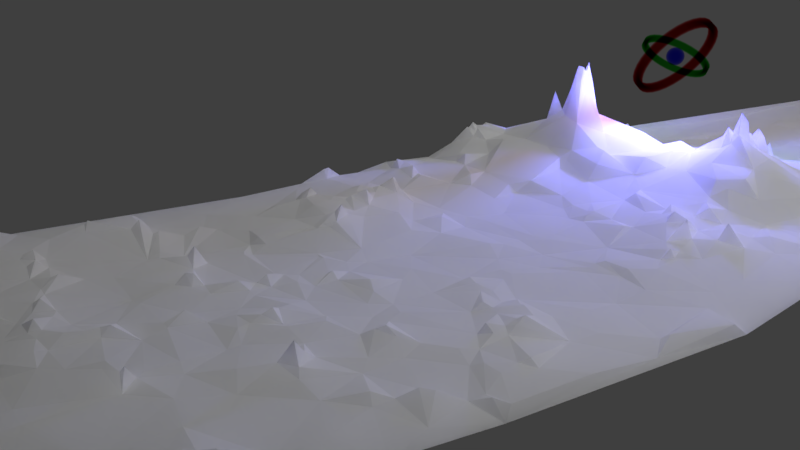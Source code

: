 # Source: dotss.blend  (saved by Blender 2.79.0; exported with 4.5.12 LTS)
import bpy
from mathutils import Matrix  # noqa: F401  (used for matrix-valued properties, if any)

bpy.ops.wm.read_factory_settings(use_empty=True)
scene = bpy.context.scene
scene.name = 'Scene'

# ---- collections
col_collection_1 = bpy.data.collections.new('Collection 1'); scene.collection.children.link(col_collection_1)

# ---- materials (node trees are filled in below, after node groups)
mat_material_003 = bpy.data.materials.new('Material.003')
mat_material_003.alpha_threshold = 0.0
mat_material_003.roughness = 0.5
mat_material_002 = bpy.data.materials.new('Material.002')
mat_material_002.alpha_threshold = 0.0
mat_material_002.roughness = 0.5
mat_material_001 = bpy.data.materials.new('Material.001')
mat_material_001.alpha_threshold = 0.0
mat_material_001.roughness = 0.5
mat_material = bpy.data.materials.new('Material')
mat_material.alpha_threshold = 0.0
mat_material.roughness = 0.5
mat_material.line_color = (0.0, 0.0, 0.0, 1.0)

# ---- material node trees
mat_material_003.use_nodes = True; mat_material_003.node_tree.nodes.clear()
_N = mat_material_003.node_tree.nodes; _L = mat_material_003.node_tree.links
n0 = _N.new('ShaderNodeHueSaturation'); n0.name = 'Hue Saturation Value'; n0.location = (-281, 264)
n0.inputs[4].default_value = (0.8, 0.0, 0.0, 1.0)
n1 = _N.new('ShaderNodeOutputMaterial'); n1.name = 'Material Output'; n1.location = (114, 225)
n2 = _N.new('ShaderNodeVolumeAbsorption'); n2.name = 'Volume Absorption'; n2.location = (-76, 208)
n2.inputs[1].default_value = 45.0
_L.new(n0.outputs[0], n2.inputs[0])
_L.new(n2.outputs[0], n1.inputs[1])
n1.is_active_output = True
mat_material_002.use_nodes = True; mat_material_002.node_tree.nodes.clear()
_N = mat_material_002.node_tree.nodes; _L = mat_material_002.node_tree.links
n0 = _N.new('ShaderNodeHueSaturation'); n0.name = 'Hue Saturation Value'; n0.location = (-354, 300)
n0.inputs[4].default_value = (0.0, 0.8, 0.0, 1.0)
n1 = _N.new('ShaderNodeOutputMaterial'); n1.name = 'Material Output'; n1.location = (121, 254)
n2 = _N.new('ShaderNodeVolumeAbsorption'); n2.name = 'Volume Absorption'; n2.location = (-106, 263)
n2.inputs[1].default_value = 50.0
_L.new(n0.outputs[0], n2.inputs[0])
_L.new(n2.outputs[0], n1.inputs[1])
n1.is_active_output = True
mat_material_001.use_nodes = True; mat_material_001.node_tree.nodes.clear()
_N = mat_material_001.node_tree.nodes; _L = mat_material_001.node_tree.links
n0 = _N.new('ShaderNodeOutputMaterial'); n0.name = 'Material Output'; n0.location = (300, 300)
n1 = _N.new('ShaderNodeVolumeAbsorption'); n1.name = 'Volume Absorption'; n1.location = (-42, 265)
n1.inputs[0].default_value = (0.0, 0.0, 1.0, 1.0)
n1.inputs[1].default_value = 15.0
_L.new(n1.outputs[0], n0.inputs[1])
n0.is_active_output = True
mat_material.use_nodes = True; mat_material.node_tree.nodes.clear()
_N = mat_material.node_tree.nodes; _L = mat_material.node_tree.links
n0 = _N.new('ShaderNodeOutputMaterial'); n0.name = 'Material Output'; n0.location = (379, 300)
n1 = _N.new('ShaderNodeBsdfDiffuse'); n1.name = 'Diffuse BSDF'; n1.location = (-71, 303)
n1.inputs[1].default_value = 0.75
n2 = _N.new('ShaderNodeMixShader'); n2.name = 'Mix Shader'; n2.location = (159, 303)
n3 = _N.new('ShaderNodeSubsurfaceScattering'); n3.name = 'Subsurface Scattering'; n3.location = (-69, 177)
n3.falloff = 'BURLEY'
n3.inputs[1].default_value = 1.0
n3.inputs[2].default_value = (1.0, 1.0, 1.0)
_L.new(n1.outputs[0], n2.inputs[1])
_L.new(n2.outputs[0], n0.inputs[0])
_L.new(n3.outputs[0], n2.inputs[2])
n0.is_active_output = True

# ---- world
world_world = bpy.data.worlds.new('World'); scene.world = world_world
world_world.use_nodes = True; world_world.node_tree.nodes.clear()
_N = world_world.node_tree.nodes; _L = world_world.node_tree.links
n0 = _N.new('ShaderNodeOutputWorld'); n0.name = 'World Output'; n0.location = (300, 300)
n1 = _N.new('ShaderNodeBackground'); n1.name = 'Background'; n1.location = (110, 300)
n1.inputs[0].default_value = (0.04955, 0.04955, 0.04955, 1.0)
_L.new(n1.outputs[0], n0.inputs[0])
n0.is_active_output = True
world_world.color = (0.05088, 0.05088, 0.05088)
world_world.use_sun_shadow = False
world_world.sun_shadow_jitter_overblur = 0.0
world_world.cycles.sampling_method = 'MANUAL'
world_world.light_settings.ao_factor = 0.125

# ---- cameras
cam_camera = bpy.data.cameras.new('Camera')
cam_camera.clip_end = 100.0
cam_camera.lens = 35.0
cam_camera.sensor_width = 32.0
cam_camera.sensor_height = 18.0
cam_camera.ortho_scale = 7.314
cam_camera.dof.focus_distance = 0.0

# ---- lights
light_area = bpy.data.lights.new('Area', 'AREA')
light_area.transmission_factor = 0.0
light_area.use_shadow = False
light_area.energy = 1178.0
light_area.shadow_buffer_clip_start = 0.5
light_area.shadow_soft_size = 0.1
light_area.shadow_maximum_resolution = 0.006
light_area.use_absolute_resolution = True
light_area.size = 0.1
light_area.size_y = 0.1
light_area.cycles.max_bounces = 128
light_point_001 = bpy.data.lights.new('Point.001', 'POINT')
light_point_001.transmission_factor = 0.0
light_point_001.energy = 750.0
light_point_001.shadow_buffer_clip_start = 0.5
light_point_001.shadow_soft_size = 0.1
light_point_001.shadow_maximum_resolution = 0.006
light_point_001.use_absolute_resolution = True

# ---- meshes
me_cylinder_002 = bpy.data.meshes.new('Cylinder.002')
me_cylinder_002.from_pydata([(0.0, 1.0, -1.0), (0.0, 1.0, 1.0), (0.1951, 0.9808, -1.0), (0.1951, 0.9808, 1.0), (0.3827, 0.9239, -1.0), (0.3827, 0.9239, 1.0), (0.5556, 0.8315, -1.0), (0.5556, 0.8315, 1.0), (0.7071, 0.7071, -1.0), (0.7071, 0.7071, 1.0), (0.8315, 0.5556, -1.0), (0.8315, 0.5556, 1.0), (0.9239, 0.3827, -1.0), (0.9239, 0.3827, 1.0), (0.9808, 0.1951, -1.0), (0.9808, 0.1951, 1.0), (1.0, 7.55e-08, -1.0), (1.0, 7.55e-08, 1.0), (0.9808, -0.1951, -1.0), (0.9808, -0.1951, 1.0), (0.9239, -0.3827, -1.0), (0.9239, -0.3827, 1.0), (0.8315, -0.5556, -1.0), (0.8315, -0.5556, 1.0), (0.7071, -0.7071, -1.0), (0.7071, -0.7071, 1.0), (0.5556, -0.8315, -1.0), (0.5556, -0.8315, 1.0), (0.3827, -0.9239, -1.0), (0.3827, -0.9239, 1.0), (0.1951, -0.9808, -1.0), (0.1951, -0.9808, 1.0), (-3.258e-07, -1.0, -1.0), (-3.258e-07, -1.0, 1.0), (-0.1951, -0.9808, -1.0), (-0.1951, -0.9808, 1.0), (-0.3827, -0.9239, -1.0), (-0.3827, -0.9239, 1.0), (-0.5556, -0.8315, -1.0), (-0.5556, -0.8315, 1.0), (-0.7071, -0.7071, -1.0), (-0.7071, -0.7071, 1.0), (-0.8315, -0.5556, -1.0), (-0.8315, -0.5556, 1.0), (-0.9239, -0.3827, -1.0), (-0.9239, -0.3827, 1.0), (-0.9808, -0.1951, -1.0), (-0.9808, -0.1951, 1.0), (-1.0, 9.656e-07, -1.0), (-1.0, 9.656e-07, 1.0), (-0.9808, 0.1951, -1.0), (-0.9808, 0.1951, 1.0), (-0.9239, 0.3827, -1.0), (-0.9239, 0.3827, 1.0), (-0.8315, 0.5556, -1.0), (-0.8315, 0.5556, 1.0), (-0.7071, 0.7071, -1.0), (-0.7071, 0.7071, 1.0), (-0.5556, 0.8315, -1.0), (-0.5556, 0.8315, 1.0), (-0.3827, 0.9239, -1.0), (-0.3827, 0.9239, 1.0), (-0.1951, 0.9808, -1.0), (-0.1951, 0.9808, 1.0), (0.0, 0.875, -1.0), (0.0, 0.875, 1.0), (0.1707, 0.8582, -1.0), (0.1707, 0.8582, 1.0), (0.3348, 0.8084, -1.0), (0.3348, 0.8084, 1.0), (0.4861, 0.7275, -1.0), (0.4861, 0.7275, 1.0), (0.6187, 0.6187, -1.0), (0.6187, 0.6187, 1.0), (0.7275, 0.4861, -1.0), (0.7275, 0.4861, 1.0), (0.8084, 0.3348, -1.0), (0.8084, 0.3348, 1.0), (0.8582, 0.1707, -1.0), (0.8582, 0.1707, 1.0), (0.875, 7.55e-08, -1.0), (0.875, 7.55e-08, 1.0), (0.8582, -0.1707, -1.0), (0.8582, -0.1707, 1.0), (0.8084, -0.3348, -1.0), (0.8084, -0.3348, 1.0), (0.7275, -0.4861, -1.0), (0.7275, -0.4861, 1.0), (0.6187, -0.6187, -1.0), (0.6187, -0.6187, 1.0), (0.4861, -0.7275, -1.0), (0.4861, -0.7275, 1.0), (0.3348, -0.8084, -1.0), (0.3348, -0.8084, 1.0), (0.1707, -0.8582, -1.0), (0.1707, -0.8582, 1.0), (-3.258e-07, -0.875, -1.0), (-3.258e-07, -0.875, 1.0), (-0.1707, -0.8582, -1.0), (-0.1707, -0.8582, 1.0), (-0.3348, -0.8084, -1.0), (-0.3348, -0.8084, 1.0), (-0.4861, -0.7275, -1.0), (-0.4861, -0.7275, 1.0), (-0.6187, -0.6187, -1.0), (-0.6187, -0.6187, 1.0), (-0.7275, -0.4861, -1.0), (-0.7275, -0.4861, 1.0), (-0.8084, -0.3348, -1.0), (-0.8084, -0.3348, 1.0), (-0.8582, -0.1707, -1.0), (-0.8582, -0.1707, 1.0), (-0.875, 9.656e-07, -1.0), (-0.875, 9.656e-07, 1.0), (-0.8582, 0.1707, -1.0), (-0.8582, 0.1707, 1.0), (-0.8084, 0.3349, -1.0), (-0.8084, 0.3349, 1.0), (-0.7275, 0.4861, -1.0), (-0.7275, 0.4861, 1.0), (-0.6187, 0.6187, -1.0), (-0.6187, 0.6187, 1.0), (-0.4861, 0.7275, -1.0), (-0.4861, 0.7275, 1.0), (-0.3348, 0.8084, -1.0), (-0.3348, 0.8084, 1.0), (-0.1707, 0.8582, -1.0), (-0.1707, 0.8582, 1.0)], [], [(0, 1, 3, 2), (2, 3, 5, 4), (4, 5, 7, 6), (6, 7, 9, 8), (8, 9, 11, 10), (10, 11, 13, 12), (12, 13, 15, 14), (14, 15, 17, 16), (16, 17, 19, 18), (18, 19, 21, 20), (20, 21, 23, 22), (22, 23, 25, 24), (24, 25, 27, 26), (26, 27, 29, 28), (28, 29, 31, 30), (30, 31, 33, 32), (32, 33, 35, 34), (34, 35, 37, 36), (36, 37, 39, 38), (38, 39, 41, 40), (40, 41, 43, 42), (42, 43, 45, 44), (44, 45, 47, 46), (46, 47, 49, 48), (48, 49, 51, 50), (50, 51, 53, 52), (52, 53, 55, 54), (54, 55, 57, 56), (56, 57, 59, 58), (58, 59, 61, 60), (60, 61, 63, 62), (62, 63, 1, 0), (64, 66, 67, 65), (66, 68, 69, 67), (68, 70, 71, 69), (70, 72, 73, 71), (72, 74, 75, 73), (74, 76, 77, 75), (76, 78, 79, 77), (78, 80, 81, 79), (80, 82, 83, 81), (82, 84, 85, 83), (84, 86, 87, 85), (86, 88, 89, 87), (88, 90, 91, 89), (90, 92, 93, 91), (92, 94, 95, 93), (94, 96, 97, 95), (96, 98, 99, 97), (98, 100, 101, 99), (100, 102, 103, 101), (102, 104, 105, 103), (104, 106, 107, 105), (106, 108, 109, 107), (108, 110, 111, 109), (110, 112, 113, 111), (112, 114, 115, 113), (114, 116, 117, 115), (116, 118, 119, 117), (118, 120, 121, 119), (120, 122, 123, 121), (122, 124, 125, 123), (124, 126, 127, 125), (126, 64, 65, 127), (0, 2, 66, 64), (3, 1, 65, 67), (2, 4, 68, 66), (5, 3, 67, 69), (4, 6, 70, 68), (7, 5, 69, 71), (6, 8, 72, 70), (9, 7, 71, 73), (8, 10, 74, 72), (11, 9, 73, 75), (10, 12, 76, 74), (13, 11, 75, 77), (12, 14, 78, 76), (15, 13, 77, 79), (14, 16, 80, 78), (17, 15, 79, 81), (16, 18, 82, 80), (19, 17, 81, 83), (18, 20, 84, 82), (21, 19, 83, 85), (20, 22, 86, 84), (23, 21, 85, 87), (22, 24, 88, 86), (25, 23, 87, 89), (24, 26, 90, 88), (27, 25, 89, 91), (26, 28, 92, 90), (29, 27, 91, 93), (28, 30, 94, 92), (31, 29, 93, 95), (30, 32, 96, 94), (33, 31, 95, 97), (32, 34, 98, 96), (35, 33, 97, 99), (34, 36, 100, 98), (37, 35, 99, 101), (36, 38, 102, 100), (39, 37, 101, 103), (38, 40, 104, 102), (41, 39, 103, 105), (40, 42, 106, 104), (43, 41, 105, 107), (42, 44, 108, 106), (45, 43, 107, 109), (44, 46, 110, 108), (47, 45, 109, 111), (46, 48, 112, 110), (49, 47, 111, 113), (48, 50, 114, 112), (51, 49, 113, 115), (50, 52, 116, 114), (53, 51, 115, 117), (52, 54, 118, 116), (55, 53, 117, 119), (54, 56, 120, 118), (57, 55, 119, 121), (56, 58, 122, 120), (59, 57, 121, 123), (58, 60, 124, 122), (61, 59, 123, 125), (60, 62, 126, 124), (63, 61, 125, 127), (62, 0, 64, 126), (1, 63, 127, 65)])
me_cylinder_002.materials.append(mat_material_003)
me_cylinder_002.use_remesh_preserve_volume = False
me_cylinder_002.use_remesh_preserve_attributes = False
me_cylinder_002.use_mirror_vertex_groups = False
me_cylinder_002.update()
me_cylinder_001 = bpy.data.meshes.new('Cylinder.001')
me_cylinder_001.from_pydata([(0.0, 1.0, -1.0), (0.0, 1.0, 1.0), (0.1951, 0.9808, -1.0), (0.1951, 0.9808, 1.0), (0.3827, 0.9239, -1.0), (0.3827, 0.9239, 1.0), (0.5556, 0.8315, -1.0), (0.5556, 0.8315, 1.0), (0.7071, 0.7071, -1.0), (0.7071, 0.7071, 1.0), (0.8315, 0.5556, -1.0), (0.8315, 0.5556, 1.0), (0.9239, 0.3827, -1.0), (0.9239, 0.3827, 1.0), (0.9808, 0.1951, -1.0), (0.9808, 0.1951, 1.0), (1.0, 7.55e-08, -1.0), (1.0, 7.55e-08, 1.0), (0.9808, -0.1951, -1.0), (0.9808, -0.1951, 1.0), (0.9239, -0.3827, -1.0), (0.9239, -0.3827, 1.0), (0.8315, -0.5556, -1.0), (0.8315, -0.5556, 1.0), (0.7071, -0.7071, -1.0), (0.7071, -0.7071, 1.0), (0.5556, -0.8315, -1.0), (0.5556, -0.8315, 1.0), (0.3827, -0.9239, -1.0), (0.3827, -0.9239, 1.0), (0.1951, -0.9808, -1.0), (0.1951, -0.9808, 1.0), (-3.258e-07, -1.0, -1.0), (-3.258e-07, -1.0, 1.0), (-0.1951, -0.9808, -1.0), (-0.1951, -0.9808, 1.0), (-0.3827, -0.9239, -1.0), (-0.3827, -0.9239, 1.0), (-0.5556, -0.8315, -1.0), (-0.5556, -0.8315, 1.0), (-0.7071, -0.7071, -1.0), (-0.7071, -0.7071, 1.0), (-0.8315, -0.5556, -1.0), (-0.8315, -0.5556, 1.0), (-0.9239, -0.3827, -1.0), (-0.9239, -0.3827, 1.0), (-0.9808, -0.1951, -1.0), (-0.9808, -0.1951, 1.0), (-1.0, 9.656e-07, -1.0), (-1.0, 9.656e-07, 1.0), (-0.9808, 0.1951, -1.0), (-0.9808, 0.1951, 1.0), (-0.9239, 0.3827, -1.0), (-0.9239, 0.3827, 1.0), (-0.8315, 0.5556, -1.0), (-0.8315, 0.5556, 1.0), (-0.7071, 0.7071, -1.0), (-0.7071, 0.7071, 1.0), (-0.5556, 0.8315, -1.0), (-0.5556, 0.8315, 1.0), (-0.3827, 0.9239, -1.0), (-0.3827, 0.9239, 1.0), (-0.1951, 0.9808, -1.0), (-0.1951, 0.9808, 1.0), (0.0, 0.875, -1.0), (0.0, 0.875, 1.0), (0.1707, 0.8582, -1.0), (0.1707, 0.8582, 1.0), (0.3348, 0.8084, -1.0), (0.3348, 0.8084, 1.0), (0.4861, 0.7275, -1.0), (0.4861, 0.7275, 1.0), (0.6187, 0.6187, -1.0), (0.6187, 0.6187, 1.0), (0.7275, 0.4861, -1.0), (0.7275, 0.4861, 1.0), (0.8084, 0.3348, -1.0), (0.8084, 0.3348, 1.0), (0.8582, 0.1707, -1.0), (0.8582, 0.1707, 1.0), (0.875, 7.55e-08, -1.0), (0.875, 7.55e-08, 1.0), (0.8582, -0.1707, -1.0), (0.8582, -0.1707, 1.0), (0.8084, -0.3348, -1.0), (0.8084, -0.3348, 1.0), (0.7275, -0.4861, -1.0), (0.7275, -0.4861, 1.0), (0.6187, -0.6187, -1.0), (0.6187, -0.6187, 1.0), (0.4861, -0.7275, -1.0), (0.4861, -0.7275, 1.0), (0.3348, -0.8084, -1.0), (0.3348, -0.8084, 1.0), (0.1707, -0.8582, -1.0), (0.1707, -0.8582, 1.0), (-3.258e-07, -0.875, -1.0), (-3.258e-07, -0.875, 1.0), (-0.1707, -0.8582, -1.0), (-0.1707, -0.8582, 1.0), (-0.3348, -0.8084, -1.0), (-0.3348, -0.8084, 1.0), (-0.4861, -0.7275, -1.0), (-0.4861, -0.7275, 1.0), (-0.6187, -0.6187, -1.0), (-0.6187, -0.6187, 1.0), (-0.7275, -0.4861, -1.0), (-0.7275, -0.4861, 1.0), (-0.8084, -0.3348, -1.0), (-0.8084, -0.3348, 1.0), (-0.8582, -0.1707, -1.0), (-0.8582, -0.1707, 1.0), (-0.875, 9.656e-07, -1.0), (-0.875, 9.656e-07, 1.0), (-0.8582, 0.1707, -1.0), (-0.8582, 0.1707, 1.0), (-0.8084, 0.3349, -1.0), (-0.8084, 0.3349, 1.0), (-0.7275, 0.4861, -1.0), (-0.7275, 0.4861, 1.0), (-0.6187, 0.6187, -1.0), (-0.6187, 0.6187, 1.0), (-0.4861, 0.7275, -1.0), (-0.4861, 0.7275, 1.0), (-0.3348, 0.8084, -1.0), (-0.3348, 0.8084, 1.0), (-0.1707, 0.8582, -1.0), (-0.1707, 0.8582, 1.0)], [], [(0, 1, 3, 2), (2, 3, 5, 4), (4, 5, 7, 6), (6, 7, 9, 8), (8, 9, 11, 10), (10, 11, 13, 12), (12, 13, 15, 14), (14, 15, 17, 16), (16, 17, 19, 18), (18, 19, 21, 20), (20, 21, 23, 22), (22, 23, 25, 24), (24, 25, 27, 26), (26, 27, 29, 28), (28, 29, 31, 30), (30, 31, 33, 32), (32, 33, 35, 34), (34, 35, 37, 36), (36, 37, 39, 38), (38, 39, 41, 40), (40, 41, 43, 42), (42, 43, 45, 44), (44, 45, 47, 46), (46, 47, 49, 48), (48, 49, 51, 50), (50, 51, 53, 52), (52, 53, 55, 54), (54, 55, 57, 56), (56, 57, 59, 58), (58, 59, 61, 60), (60, 61, 63, 62), (62, 63, 1, 0), (64, 66, 67, 65), (66, 68, 69, 67), (68, 70, 71, 69), (70, 72, 73, 71), (72, 74, 75, 73), (74, 76, 77, 75), (76, 78, 79, 77), (78, 80, 81, 79), (80, 82, 83, 81), (82, 84, 85, 83), (84, 86, 87, 85), (86, 88, 89, 87), (88, 90, 91, 89), (90, 92, 93, 91), (92, 94, 95, 93), (94, 96, 97, 95), (96, 98, 99, 97), (98, 100, 101, 99), (100, 102, 103, 101), (102, 104, 105, 103), (104, 106, 107, 105), (106, 108, 109, 107), (108, 110, 111, 109), (110, 112, 113, 111), (112, 114, 115, 113), (114, 116, 117, 115), (116, 118, 119, 117), (118, 120, 121, 119), (120, 122, 123, 121), (122, 124, 125, 123), (124, 126, 127, 125), (126, 64, 65, 127), (0, 2, 66, 64), (3, 1, 65, 67), (2, 4, 68, 66), (5, 3, 67, 69), (4, 6, 70, 68), (7, 5, 69, 71), (6, 8, 72, 70), (9, 7, 71, 73), (8, 10, 74, 72), (11, 9, 73, 75), (10, 12, 76, 74), (13, 11, 75, 77), (12, 14, 78, 76), (15, 13, 77, 79), (14, 16, 80, 78), (17, 15, 79, 81), (16, 18, 82, 80), (19, 17, 81, 83), (18, 20, 84, 82), (21, 19, 83, 85), (20, 22, 86, 84), (23, 21, 85, 87), (22, 24, 88, 86), (25, 23, 87, 89), (24, 26, 90, 88), (27, 25, 89, 91), (26, 28, 92, 90), (29, 27, 91, 93), (28, 30, 94, 92), (31, 29, 93, 95), (30, 32, 96, 94), (33, 31, 95, 97), (32, 34, 98, 96), (35, 33, 97, 99), (34, 36, 100, 98), (37, 35, 99, 101), (36, 38, 102, 100), (39, 37, 101, 103), (38, 40, 104, 102), (41, 39, 103, 105), (40, 42, 106, 104), (43, 41, 105, 107), (42, 44, 108, 106), (45, 43, 107, 109), (44, 46, 110, 108), (47, 45, 109, 111), (46, 48, 112, 110), (49, 47, 111, 113), (48, 50, 114, 112), (51, 49, 113, 115), (50, 52, 116, 114), (53, 51, 115, 117), (52, 54, 118, 116), (55, 53, 117, 119), (54, 56, 120, 118), (57, 55, 119, 121), (56, 58, 122, 120), (59, 57, 121, 123), (58, 60, 124, 122), (61, 59, 123, 125), (60, 62, 126, 124), (63, 61, 125, 127), (62, 0, 64, 126), (1, 63, 127, 65)])
me_cylinder_001.materials.append(mat_material_002)
me_cylinder_001.use_remesh_preserve_volume = False
me_cylinder_001.use_remesh_preserve_attributes = False
me_cylinder_001.use_mirror_vertex_groups = False
me_cylinder_001.update()
me_sphere = bpy.data.meshes.new('Sphere')
me_sphere.from_pydata([(0.0, -3.258e-07, -1.0), (0.03806, 0.1913, 0.9808), (0.07466, 0.3753, 0.9239), (0.1084, 0.5449, 0.8315), (0.1379, 0.6935, 0.7071), (0.1622, 0.8155, 0.5556), (0.1802, 0.9061, 0.3827), (0.1913, 0.9619, 0.1951), (0.1951, 0.9808, 7.55e-08), (0.1913, 0.9619, -0.1951), (0.1802, 0.9061, -0.3827), (0.1622, 0.8155, -0.5556), (0.1379, 0.6935, -0.7071), (0.1084, 0.5449, -0.8315), (0.07466, 0.3753, -0.9239), (0.03806, 0.1913, -0.9808), (0.07466, 0.1802, 0.9808), (0.1464, 0.3536, 0.9239), (0.2126, 0.5133, 0.8315), (0.2706, 0.6533, 0.7071), (0.3182, 0.7682, 0.5556), (0.3536, 0.8536, 0.3827), (0.3753, 0.9061, 0.1951), (0.3827, 0.9239, 7.55e-08), (0.3753, 0.9061, -0.1951), (0.3536, 0.8536, -0.3827), (0.3182, 0.7682, -0.5556), (0.2706, 0.6533, -0.7071), (0.2126, 0.5133, -0.8315), (0.1464, 0.3536, -0.9239), (0.07466, 0.1802, -0.9808), (0.1084, 0.1622, 0.9808), (0.2126, 0.3182, 0.9239), (0.3087, 0.4619, 0.8315), (0.3928, 0.5879, 0.7071), (0.4619, 0.6913, 0.5556), (0.5133, 0.7682, 0.3827), (0.5449, 0.8155, 0.1951), (0.5556, 0.8315, 7.55e-08), (0.5449, 0.8155, -0.1951), (0.5133, 0.7682, -0.3827), (0.4619, 0.6913, -0.5556), (0.3928, 0.5879, -0.7071), (0.3087, 0.4619, -0.8315), (0.2126, 0.3182, -0.9239), (0.1084, 0.1622, -0.9808), (0.1379, 0.1379, 0.9808), (0.2706, 0.2706, 0.9239), (0.3928, 0.3928, 0.8315), (0.5, 0.5, 0.7071), (0.5879, 0.5879, 0.5556), (0.6533, 0.6533, 0.3827), (0.6935, 0.6935, 0.1951), (0.7071, 0.7071, 7.55e-08), (0.6935, 0.6935, -0.1951), (0.6533, 0.6533, -0.3827), (0.5879, 0.5879, -0.5556), (0.5, 0.5, -0.7071), (0.3928, 0.3928, -0.8315), (0.2706, 0.2706, -0.9239), (0.1379, 0.1379, -0.9808), (0.1622, 0.1084, 0.9808), (0.3182, 0.2126, 0.9239), (0.4619, 0.3087, 0.8315), (0.5879, 0.3928, 0.7071), (0.6913, 0.4619, 0.5556), (0.7682, 0.5133, 0.3827), (0.8155, 0.5449, 0.1951), (0.8315, 0.5556, 7.55e-08), (0.8155, 0.5449, -0.1951), (0.7682, 0.5133, -0.3827), (0.6913, 0.4619, -0.5556), (0.5879, 0.3928, -0.7071), (0.4619, 0.3087, -0.8315), (0.3182, 0.2126, -0.9239), (0.1622, 0.1084, -0.9808), (0.1802, 0.07466, 0.9808), (0.3536, 0.1464, 0.9239), (0.5133, 0.2126, 0.8315), (0.6533, 0.2706, 0.7071), (0.7682, 0.3182, 0.5556), (0.8536, 0.3536, 0.3827), (0.9061, 0.3753, 0.1951), (0.9239, 0.3827, 7.55e-08), (0.9061, 0.3753, -0.1951), (0.8536, 0.3536, -0.3827), (0.7682, 0.3182, -0.5556), (0.6533, 0.2706, -0.7071), (0.5133, 0.2126, -0.8315), (0.3536, 0.1464, -0.9239), (0.1802, 0.07466, -0.9808), (0.1913, 0.03806, 0.9808), (0.3753, 0.07466, 0.9239), (0.5449, 0.1084, 0.8315), (0.6935, 0.1379, 0.7071), (0.8155, 0.1622, 0.5556), (0.9061, 0.1802, 0.3827), (0.9619, 0.1913, 0.1951), (0.9808, 0.1951, 7.55e-08), (0.9619, 0.1913, -0.1951), (0.9061, 0.1802, -0.3827), (0.8155, 0.1622, -0.5556), (0.6935, 0.1379, -0.7071), (0.5449, 0.1084, -0.8315), (0.3753, 0.07466, -0.9239), (0.1913, 0.03806, -0.9808), (0.1951, -3.266e-07, 0.9808), (0.3827, -3.192e-07, 0.9239), (0.5556, -3.117e-07, 0.8315), (0.7071, -3.192e-07, 0.7071), (0.8315, -3.341e-07, 0.5556), (0.9239, -2.745e-07, 0.3827), (0.9808, -3.937e-07, 0.1951), (1.0, -3.788e-07, 7.55e-08), (0.9808, -3.937e-07, -0.1951), (0.9239, -2.298e-07, -0.3827), (0.8315, -3.341e-07, -0.5556), (0.7071, -3.192e-07, -0.7071), (0.5556, -3.415e-07, -0.8315), (0.3827, -3.043e-07, -0.9239), (0.1951, -3.08e-07, -0.9808), (0.1913, -0.03806, 0.9808), (0.3753, -0.07466, 0.9239), (0.5449, -0.1084, 0.8315), (0.6935, -0.138, 0.7071), (0.8155, -0.1622, 0.5556), (0.9061, -0.1802, 0.3827), (0.9619, -0.1913, 0.1951), (0.9808, -0.1951, 7.55e-08), (0.9619, -0.1913, -0.1951), (0.9061, -0.1802, -0.3827), (0.8155, -0.1622, -0.5556), (0.6935, -0.138, -0.7071), (0.5449, -0.1084, -0.8315), (0.3753, -0.07466, -0.9239), (0.1913, -0.03806, -0.9808), (0.1802, -0.07466, 0.9808), (0.3536, -0.1464, 0.9239), (0.5133, -0.2126, 0.8315), (0.6533, -0.2706, 0.7071), (0.7682, -0.3182, 0.5556), (0.8536, -0.3536, 0.3827), (0.9061, -0.3753, 0.1951), (0.9239, -0.3827, 7.55e-08), (0.9061, -0.3753, -0.1951), (0.8536, -0.3536, -0.3827), (0.7682, -0.3182, -0.5556), (0.6533, -0.2706, -0.7071), (0.5133, -0.2126, -0.8315), (0.3536, -0.1464, -0.9239), (0.1802, -0.07466, -0.9808), (0.1622, -0.1084, 0.9808), (0.3182, -0.2126, 0.9239), (0.4619, -0.3087, 0.8315), (0.5879, -0.3928, 0.7071), (0.6913, -0.4619, 0.5556), (0.7682, -0.5133, 0.3827), (0.8155, -0.5449, 0.1951), (0.8315, -0.5556, 7.55e-08), (0.8155, -0.5449, -0.1951), (0.7682, -0.5133, -0.3827), (0.6913, -0.4619, -0.5556), (0.5879, -0.3928, -0.7071), (0.4619, -0.3087, -0.8315), (0.3182, -0.2126, -0.9239), (0.1622, -0.1084, -0.9808), (0.1379, -0.138, 0.9808), (0.2706, -0.2706, 0.9239), (0.3928, -0.3928, 0.8315), (0.5, -0.5, 0.7071), (0.5879, -0.5879, 0.5556), (0.6533, -0.6533, 0.3827), (0.6935, -0.6935, 0.1951), (0.7071, -0.7071, 7.55e-08), (0.6935, -0.6935, -0.1951), (0.6533, -0.6533, -0.3827), (0.5879, -0.5879, -0.5556), (0.5, -0.5, -0.7071), (0.3928, -0.3928, -0.8315), (0.2706, -0.2706, -0.9239), (0.1379, -0.138, -0.9808), (0.1084, -0.1622, 0.9808), (0.2126, -0.3182, 0.9239), (0.3087, -0.4619, 0.8315), (0.3928, -0.5879, 0.7071), (0.4619, -0.6913, 0.5556), (0.5133, -0.7682, 0.3827), (0.5449, -0.8155, 0.1951), (0.5556, -0.8315, 7.55e-08), (0.5449, -0.8155, -0.1951), (0.5133, -0.7682, -0.3827), (0.4619, -0.6913, -0.5556), (0.3928, -0.5879, -0.7071), (0.3087, -0.4619, -0.8315), (0.2126, -0.3182, -0.9239), (0.1084, -0.1622, -0.9808), (0.07466, -0.1802, 0.9808), (0.1464, -0.3536, 0.9239), (0.2126, -0.5133, 0.8315), (0.2706, -0.6533, 0.7071), (0.3182, -0.7682, 0.5556), (0.3536, -0.8536, 0.3827), (0.3753, -0.9061, 0.1951), (0.3827, -0.9239, 7.55e-08), (0.3753, -0.9061, -0.1951), (0.3536, -0.8536, -0.3827), (0.3182, -0.7682, -0.5556), (0.2706, -0.6533, -0.7071), (0.2126, -0.5133, -0.8315), (0.1464, -0.3536, -0.9239), (0.07466, -0.1802, -0.9808), (0.03806, -0.1913, 0.9808), (0.07466, -0.3753, 0.9239), (0.1084, -0.5449, 0.8315), (0.1379, -0.6935, 0.7071), (0.1622, -0.8155, 0.5556), (0.1802, -0.9061, 0.3827), (0.1913, -0.9619, 0.1951), (0.1951, -0.9808, 7.55e-08), (0.1913, -0.9619, -0.1951), (0.1802, -0.9061, -0.3827), (0.1622, -0.8155, -0.5556), (0.1379, -0.6935, -0.7071), (0.1084, -0.5449, -0.8315), (0.07466, -0.3753, -0.9239), (0.03806, -0.1913, -0.9808), (-7.212e-09, -0.1951, 0.9808), (4.122e-08, -0.3827, 0.9239), (2.632e-08, -0.5556, 0.8315), (-2.584e-08, -0.7071, 0.7071), (-8.544e-08, -0.8315, 0.5556), (6.357e-08, -0.9239, 0.3827), (-8.544e-08, -0.9808, 0.1951), (-1.003e-07, -1.0, 7.55e-08), (-8.544e-08, -0.9808, -0.1951), (6.357e-08, -0.9239, -0.3827), (-8.544e-08, -0.8315, -0.5556), (-2.584e-08, -0.7071, -0.7071), (-1.094e-08, -0.5556, -0.8315), (3.964e-09, -0.3827, -0.9239), (3.964e-09, -0.1951, -0.9808), (-0.03806, -0.1913, 0.9808), (-0.07466, -0.3753, 0.9239), (-0.1084, -0.5449, 0.8315), (-0.1379, -0.6935, 0.7071), (-0.1622, -0.8155, 0.5556), (-0.1802, -0.9061, 0.3827), (-0.1913, -0.9619, 0.1951), (-0.1951, -0.9808, 7.55e-08), (-0.1913, -0.9619, -0.1951), (-0.1802, -0.9061, -0.3827), (-0.1622, -0.8155, -0.5556), (-0.1379, -0.6935, -0.7071), (-0.1084, -0.5449, -0.8315), (-0.07466, -0.3753, -0.9239), (-0.03806, -0.1913, -0.9808), (-1.247e-07, -6.269e-07, 1.0), (-0.07466, -0.1802, 0.9808), (-0.1464, -0.3536, 0.9239), (-0.2126, -0.5133, 0.8315), (-0.2706, -0.6533, 0.7071), (-0.3182, -0.7682, 0.5556), (-0.3536, -0.8536, 0.3827), (-0.3753, -0.9061, 0.1951), (-0.3827, -0.9239, 7.55e-08), (-0.3753, -0.9061, -0.1951), (-0.3536, -0.8536, -0.3827), (-0.3182, -0.7682, -0.5556), (-0.2706, -0.6533, -0.7071), (-0.2126, -0.5133, -0.8315), (-0.1464, -0.3536, -0.9239), (-0.07466, -0.1802, -0.9808), (-0.1084, -0.1622, 0.9808), (-0.2126, -0.3182, 0.9239), (-0.3087, -0.4619, 0.8315), (-0.3928, -0.5879, 0.7071), (-0.4619, -0.6913, 0.5556), (-0.5133, -0.7682, 0.3827), (-0.5449, -0.8155, 0.1951), (-0.5556, -0.8315, 7.55e-08), (-0.5449, -0.8155, -0.1951), (-0.5133, -0.7682, -0.3827), (-0.4619, -0.6913, -0.5556), (-0.3928, -0.5879, -0.7071), (-0.3087, -0.4619, -0.8315), (-0.2126, -0.3182, -0.9239), (-0.1084, -0.1622, -0.9808), (-0.1379, -0.138, 0.9808), (-0.2706, -0.2706, 0.9239), (-0.3928, -0.3928, 0.8315), (-0.5, -0.5, 0.7071), (-0.5879, -0.5879, 0.5556), (-0.6533, -0.6533, 0.3827), (-0.6935, -0.6935, 0.1951), (-0.7071, -0.7071, 7.55e-08), (-0.6935, -0.6935, -0.1951), (-0.6533, -0.6533, -0.3827), (-0.5879, -0.5879, -0.5556), (-0.5, -0.5, -0.7071), (-0.3928, -0.3928, -0.8315), (-0.2706, -0.2706, -0.9239), (-0.1379, -0.1379, -0.9808), (-0.1622, -0.1084, 0.9808), (-0.3182, -0.2126, 0.9239), (-0.4619, -0.3087, 0.8315), (-0.5879, -0.3928, 0.7071), (-0.6913, -0.4619, 0.5556), (-0.7682, -0.5133, 0.3827), (-0.8155, -0.5449, 0.1951), (-0.8315, -0.5556, 7.55e-08), (-0.8155, -0.5449, -0.1951), (-0.7682, -0.5133, -0.3827), (-0.6913, -0.4619, -0.5556), (-0.5879, -0.3928, -0.7071), (-0.4619, -0.3087, -0.8315), (-0.3182, -0.2126, -0.9239), (-0.1622, -0.1084, -0.9808), (-0.1802, -0.07466, 0.9808), (-0.3536, -0.1464, 0.9239), (-0.5133, -0.2126, 0.8315), (-0.6533, -0.2706, 0.7071), (-0.7682, -0.3182, 0.5556), (-0.8536, -0.3536, 0.3827), (-0.9061, -0.3753, 0.1951), (-0.9239, -0.3827, 7.55e-08), (-0.9061, -0.3753, -0.1951), (-0.8536, -0.3536, -0.3827), (-0.7682, -0.3182, -0.5556), (-0.6533, -0.2706, -0.7071), (-0.5133, -0.2126, -0.8315), (-0.3536, -0.1464, -0.9239), (-0.1802, -0.07466, -0.9808), (-0.1913, -0.03806, 0.9808), (-0.3753, -0.07466, 0.9239), (-0.5449, -0.1084, 0.8315), (-0.6935, -0.1379, 0.7071), (-0.8155, -0.1622, 0.5556), (-0.9061, -0.1802, 0.3827), (-0.9619, -0.1913, 0.1951), (-0.9808, -0.1951, 7.55e-08), (-0.9619, -0.1913, -0.1951), (-0.9061, -0.1802, -0.3827), (-0.8155, -0.1622, -0.5556), (-0.6935, -0.1379, -0.7071), (-0.5449, -0.1084, -0.8315), (-0.3753, -0.07466, -0.9239), (-0.1913, -0.03806, -0.9808), (-0.1951, -3.117e-07, 0.9808), (-0.3827, -2.819e-07, 0.9239), (-0.5556, -2.819e-07, 0.8315), (-0.7071, -1.851e-07, 0.7071), (-0.8315, -1.404e-07, 0.5556), (-0.9239, -3.192e-07, 0.3827), (-0.9808, -9.567e-08, 0.1951), (-1.0, -1.404e-07, 7.55e-08), (-0.9808, -9.567e-08, -0.1951), (-0.9239, -3.192e-07, -0.3827), (-0.8315, -1.404e-07, -0.5556), (-0.7071, -1.851e-07, -0.7071), (-0.5556, -2.596e-07, -0.8315), (-0.3827, -2.521e-07, -0.9239), (-0.1951, -3.155e-07, -0.9808), (-0.1913, 0.03806, 0.9808), (-0.3753, 0.07466, 0.9239), (-0.5449, 0.1084, 0.8315), (-0.6935, 0.1379, 0.7071), (-0.8155, 0.1622, 0.5556), (-0.9061, 0.1802, 0.3827), (-0.9619, 0.1913, 0.1951), (-0.9808, 0.1951, 7.55e-08), (-0.9619, 0.1913, -0.1951), (-0.9061, 0.1802, -0.3827), (-0.8155, 0.1622, -0.5556), (-0.6935, 0.1379, -0.7071), (-0.5449, 0.1084, -0.8315), (-0.3753, 0.07466, -0.9239), (-0.1913, 0.03806, -0.9808), (-0.1802, 0.07466, 0.9808), (-0.3536, 0.1464, 0.9239), (-0.5133, 0.2126, 0.8315), (-0.6533, 0.2706, 0.7071), (-0.7682, 0.3182, 0.5556), (-0.8536, 0.3536, 0.3827), (-0.9061, 0.3753, 0.1951), (-0.9239, 0.3827, 7.55e-08), (-0.9061, 0.3753, -0.1951), (-0.8536, 0.3536, -0.3827), (-0.7682, 0.3182, -0.5556), (-0.6533, 0.2706, -0.7071), (-0.5133, 0.2126, -0.8315), (-0.3536, 0.1464, -0.9239), (-0.1802, 0.07466, -0.9808), (-0.1622, 0.1084, 0.9808), (-0.3182, 0.2126, 0.9239), (-0.4619, 0.3087, 0.8315), (-0.5879, 0.3928, 0.7071), (-0.6913, 0.4619, 0.5556), (-0.7682, 0.5133, 0.3827), (-0.8155, 0.5449, 0.1951), (-0.8315, 0.5556, 7.55e-08), (-0.8155, 0.5449, -0.1951), (-0.7682, 0.5133, -0.3827), (-0.6913, 0.4619, -0.5556), (-0.5879, 0.3928, -0.7071), (-0.4619, 0.3087, -0.8315), (-0.3182, 0.2126, -0.9239), (-0.1622, 0.1084, -0.9808), (-0.1379, 0.1379, 0.9808), (-0.2706, 0.2706, 0.9239), (-0.3928, 0.3928, 0.8315), (-0.5, 0.5, 0.7071), (-0.5879, 0.5879, 0.5556), (-0.6533, 0.6533, 0.3827), (-0.6935, 0.6935, 0.1951), (-0.7071, 0.7071, 7.55e-08), (-0.6935, 0.6935, -0.1951), (-0.6533, 0.6533, -0.3827), (-0.5879, 0.5879, -0.5556), (-0.5, 0.5, -0.7071), (-0.3928, 0.3928, -0.8315), (-0.2706, 0.2706, -0.9239), (-0.1379, 0.1379, -0.9808), (-0.1084, 0.1622, 0.9808), (-0.2126, 0.3182, 0.9239), (-0.3087, 0.4619, 0.8315), (-0.3928, 0.5879, 0.7071), (-0.4619, 0.6913, 0.5556), (-0.5133, 0.7682, 0.3827), (-0.5449, 0.8155, 0.1951), (-0.5556, 0.8315, 7.55e-08), (-0.5449, 0.8155, -0.1951), (-0.5133, 0.7682, -0.3827), (-0.4619, 0.6913, -0.5556), (-0.3928, 0.5879, -0.7071), (-0.3087, 0.4619, -0.8315), (-0.2126, 0.3182, -0.9239), (-0.1084, 0.1622, -0.9808), (-0.07466, 0.1802, 0.9808), (-0.1464, 0.3536, 0.9239), (-0.2126, 0.5133, 0.8315), (-0.2706, 0.6533, 0.7071), (-0.3182, 0.7682, 0.5556), (-0.3536, 0.8536, 0.3827), (-0.3753, 0.9061, 0.1951), (-0.3827, 0.9239, 7.55e-08), (-0.3753, 0.9061, -0.1951), (-0.3536, 0.8536, -0.3827), (-0.3182, 0.7682, -0.5556), (-0.2706, 0.6533, -0.7071), (-0.2126, 0.5133, -0.8315), (-0.1464, 0.3536, -0.9239), (-0.07466, 0.1802, -0.9808), (-0.03806, 0.1913, 0.9808), (-0.07466, 0.3753, 0.9239), (-0.1084, 0.5449, 0.8315), (-0.1379, 0.6935, 0.7071), (-0.1622, 0.8155, 0.5556), (-0.1802, 0.9061, 0.3827), (-0.1913, 0.9619, 0.1951), (-0.1951, 0.9808, 7.55e-08), (-0.1913, 0.9619, -0.1951), (-0.1802, 0.9061, -0.3827), (-0.1622, 0.8155, -0.5556), (-0.1379, 0.6935, -0.7071), (-0.1084, 0.5449, -0.8315), (-0.07466, 0.3753, -0.9239), (-0.03806, 0.1913, -0.9808), (3.749e-08, 0.1951, 0.9808), (7.847e-08, 0.3827, 0.9239), (1.083e-07, 0.5556, 0.8315), (1.53e-07, 0.7071, 0.7071), (2.722e-07, 0.8315, 0.5556), (6.357e-08, 0.9239, 0.3827), (2.573e-07, 0.9808, 0.1951), (2.722e-07, 1.0, 7.55e-08), (2.573e-07, 0.9808, -0.1951), (6.357e-08, 0.9239, -0.3827), (2.722e-07, 0.8315, -0.5556), (1.53e-07, 0.7071, -0.7071), (1.232e-07, 0.5556, -0.8315), (7.847e-08, 0.3827, -0.9239), (1.514e-08, 0.1951, -0.9808)], [], [(481, 480, 14, 15), (474, 473, 7, 8), (467, 256, 1), (0, 481, 15), (475, 474, 8, 9), (468, 467, 1, 2), (476, 475, 9, 10), (469, 468, 2, 3), (477, 476, 10, 11), (470, 469, 3, 4), (478, 477, 11, 12), (471, 470, 4, 5), (479, 478, 12, 13), (472, 471, 5, 6), (480, 479, 13, 14), (473, 472, 6, 7), (6, 5, 20, 21), (14, 13, 28, 29), (7, 6, 21, 22), (15, 14, 29, 30), (8, 7, 22, 23), (1, 256, 16), (0, 15, 30), (9, 8, 23, 24), (2, 1, 16, 17), (10, 9, 24, 25), (3, 2, 17, 18), (11, 10, 25, 26), (4, 3, 18, 19), (12, 11, 26, 27), (5, 4, 19, 20), (13, 12, 27, 28), (25, 24, 39, 40), (18, 17, 32, 33), (26, 25, 40, 41), (19, 18, 33, 34), (27, 26, 41, 42), (20, 19, 34, 35), (28, 27, 42, 43), (21, 20, 35, 36), (29, 28, 43, 44), (22, 21, 36, 37), (30, 29, 44, 45), (23, 22, 37, 38), (16, 256, 31), (0, 30, 45), (24, 23, 38, 39), (17, 16, 31, 32), (44, 43, 58, 59), (37, 36, 51, 52), (45, 44, 59, 60), (38, 37, 52, 53), (31, 256, 46), (0, 45, 60), (39, 38, 53, 54), (32, 31, 46, 47), (40, 39, 54, 55), (33, 32, 47, 48), (41, 40, 55, 56), (34, 33, 48, 49), (42, 41, 56, 57), (35, 34, 49, 50), (43, 42, 57, 58), (36, 35, 50, 51), (56, 55, 70, 71), (49, 48, 63, 64), (57, 56, 71, 72), (50, 49, 64, 65), (58, 57, 72, 73), (51, 50, 65, 66), (59, 58, 73, 74), (52, 51, 66, 67), (60, 59, 74, 75), (53, 52, 67, 68), (46, 256, 61), (0, 60, 75), (54, 53, 68, 69), (47, 46, 61, 62), (55, 54, 69, 70), (48, 47, 62, 63), (75, 74, 89, 90), (68, 67, 82, 83), (61, 256, 76), (0, 75, 90), (69, 68, 83, 84), (62, 61, 76, 77), (70, 69, 84, 85), (63, 62, 77, 78), (71, 70, 85, 86), (64, 63, 78, 79), (72, 71, 86, 87), (65, 64, 79, 80), (73, 72, 87, 88), (66, 65, 80, 81), (74, 73, 88, 89), (67, 66, 81, 82), (79, 78, 93, 94), (87, 86, 101, 102), (80, 79, 94, 95), (88, 87, 102, 103), (81, 80, 95, 96), (89, 88, 103, 104), (82, 81, 96, 97), (90, 89, 104, 105), (83, 82, 97, 98), (76, 256, 91), (0, 90, 105), (84, 83, 98, 99), (77, 76, 91, 92), (85, 84, 99, 100), (78, 77, 92, 93), (86, 85, 100, 101), (98, 97, 112, 113), (91, 256, 106), (0, 105, 120), (99, 98, 113, 114), (92, 91, 106, 107), (100, 99, 114, 115), (93, 92, 107, 108), (101, 100, 115, 116), (94, 93, 108, 109), (102, 101, 116, 117), (95, 94, 109, 110), (103, 102, 117, 118), (96, 95, 110, 111), (104, 103, 118, 119), (97, 96, 111, 112), (105, 104, 119, 120), (117, 116, 131, 132), (110, 109, 124, 125), (118, 117, 132, 133), (111, 110, 125, 126), (119, 118, 133, 134), (112, 111, 126, 127), (120, 119, 134, 135), (113, 112, 127, 128), (106, 256, 121), (0, 120, 135), (114, 113, 128, 129), (107, 106, 121, 122), (115, 114, 129, 130), (108, 107, 122, 123), (116, 115, 130, 131), (109, 108, 123, 124), (121, 256, 136), (0, 135, 150), (129, 128, 143, 144), (122, 121, 136, 137), (130, 129, 144, 145), (123, 122, 137, 138), (131, 130, 145, 146), (124, 123, 138, 139), (132, 131, 146, 147), (125, 124, 139, 140), (133, 132, 147, 148), (126, 125, 140, 141), (134, 133, 148, 149), (127, 126, 141, 142), (135, 134, 149, 150), (128, 127, 142, 143), (140, 139, 154, 155), (148, 147, 162, 163), (141, 140, 155, 156), (149, 148, 163, 164), (142, 141, 156, 157), (150, 149, 164, 165), (143, 142, 157, 158), (136, 256, 151), (0, 150, 165), (144, 143, 158, 159), (137, 136, 151, 152), (145, 144, 159, 160), (138, 137, 152, 153), (146, 145, 160, 161), (139, 138, 153, 154), (147, 146, 161, 162), (159, 158, 173, 174), (152, 151, 166, 167), (160, 159, 174, 175), (153, 152, 167, 168), (161, 160, 175, 176), (154, 153, 168, 169), (162, 161, 176, 177), (155, 154, 169, 170), (163, 162, 177, 178), (156, 155, 170, 171), (164, 163, 178, 179), (157, 156, 171, 172), (165, 164, 179, 180), (158, 157, 172, 173), (151, 256, 166), (0, 165, 180), (178, 177, 192, 193), (171, 170, 185, 186), (179, 178, 193, 194), (172, 171, 186, 187), (180, 179, 194, 195), (173, 172, 187, 188), (166, 256, 181), (0, 180, 195), (174, 173, 188, 189), (167, 166, 181, 182), (175, 174, 189, 190), (168, 167, 182, 183), (176, 175, 190, 191), (169, 168, 183, 184), (177, 176, 191, 192), (170, 169, 184, 185), (190, 189, 204, 205), (183, 182, 197, 198), (191, 190, 205, 206), (184, 183, 198, 199), (192, 191, 206, 207), (185, 184, 199, 200), (193, 192, 207, 208), (186, 185, 200, 201), (194, 193, 208, 209), (187, 186, 201, 202), (195, 194, 209, 210), (188, 187, 202, 203), (181, 256, 196), (0, 195, 210), (189, 188, 203, 204), (182, 181, 196, 197), (209, 208, 223, 224), (202, 201, 216, 217), (210, 209, 224, 225), (203, 202, 217, 218), (196, 256, 211), (0, 210, 225), (204, 203, 218, 219), (197, 196, 211, 212), (205, 204, 219, 220), (198, 197, 212, 213), (206, 205, 220, 221), (199, 198, 213, 214), (207, 206, 221, 222), (200, 199, 214, 215), (208, 207, 222, 223), (201, 200, 215, 216), (213, 212, 227, 228), (221, 220, 235, 236), (214, 213, 228, 229), (222, 221, 236, 237), (215, 214, 229, 230), (223, 222, 237, 238), (216, 215, 230, 231), (224, 223, 238, 239), (217, 216, 231, 232), (225, 224, 239, 240), (218, 217, 232, 233), (211, 256, 226), (0, 225, 240), (219, 218, 233, 234), (212, 211, 226, 227), (220, 219, 234, 235), (232, 231, 246, 247), (240, 239, 254, 255), (233, 232, 247, 248), (226, 256, 241), (0, 240, 255), (234, 233, 248, 249), (227, 226, 241, 242), (235, 234, 249, 250), (228, 227, 242, 243), (236, 235, 250, 251), (229, 228, 243, 244), (237, 236, 251, 252), (230, 229, 244, 245), (238, 237, 252, 253), (231, 230, 245, 246), (239, 238, 253, 254), (251, 250, 266, 267), (244, 243, 259, 260), (252, 251, 267, 268), (245, 244, 260, 261), (253, 252, 268, 269), (246, 245, 261, 262), (254, 253, 269, 270), (247, 246, 262, 263), (255, 254, 270, 271), (248, 247, 263, 264), (241, 256, 257), (0, 255, 271), (249, 248, 264, 265), (242, 241, 257, 258), (250, 249, 265, 266), (243, 242, 258, 259), (271, 270, 285, 286), (264, 263, 278, 279), (257, 256, 272), (0, 271, 286), (265, 264, 279, 280), (258, 257, 272, 273), (266, 265, 280, 281), (259, 258, 273, 274), (267, 266, 281, 282), (260, 259, 274, 275), (268, 267, 282, 283), (261, 260, 275, 276), (269, 268, 283, 284), (262, 261, 276, 277), (270, 269, 284, 285), (263, 262, 277, 278), (275, 274, 289, 290), (283, 282, 297, 298), (276, 275, 290, 291), (284, 283, 298, 299), (277, 276, 291, 292), (285, 284, 299, 300), (278, 277, 292, 293), (286, 285, 300, 301), (279, 278, 293, 294), (272, 256, 287), (0, 286, 301), (280, 279, 294, 295), (273, 272, 287, 288), (281, 280, 295, 296), (274, 273, 288, 289), (282, 281, 296, 297), (294, 293, 308, 309), (287, 256, 302), (0, 301, 316), (295, 294, 309, 310), (288, 287, 302, 303), (296, 295, 310, 311), (289, 288, 303, 304), (297, 296, 311, 312), (290, 289, 304, 305), (298, 297, 312, 313), (291, 290, 305, 306), (299, 298, 313, 314), (292, 291, 306, 307), (300, 299, 314, 315), (293, 292, 307, 308), (301, 300, 315, 316), (313, 312, 327, 328), (306, 305, 320, 321), (314, 313, 328, 329), (307, 306, 321, 322), (315, 314, 329, 330), (308, 307, 322, 323), (316, 315, 330, 331), (309, 308, 323, 324), (302, 256, 317), (0, 316, 331), (310, 309, 324, 325), (303, 302, 317, 318), (311, 310, 325, 326), (304, 303, 318, 319), (312, 311, 326, 327), (305, 304, 319, 320), (0, 331, 346), (325, 324, 339, 340), (318, 317, 332, 333), (326, 325, 340, 341), (319, 318, 333, 334), (327, 326, 341, 342), (320, 319, 334, 335), (328, 327, 342, 343), (321, 320, 335, 336), (329, 328, 343, 344), (322, 321, 336, 337), (330, 329, 344, 345), (323, 322, 337, 338), (331, 330, 345, 346), (324, 323, 338, 339), (317, 256, 332), (344, 343, 358, 359), (337, 336, 351, 352), (345, 344, 359, 360), (338, 337, 352, 353), (346, 345, 360, 361), (339, 338, 353, 354), (332, 256, 347), (0, 346, 361), (340, 339, 354, 355), (333, 332, 347, 348), (341, 340, 355, 356), (334, 333, 348, 349), (342, 341, 356, 357), (335, 334, 349, 350), (343, 342, 357, 358), (336, 335, 350, 351), (348, 347, 362, 363), (356, 355, 370, 371), (349, 348, 363, 364), (357, 356, 371, 372), (350, 349, 364, 365), (358, 357, 372, 373), (351, 350, 365, 366), (359, 358, 373, 374), (352, 351, 366, 367), (360, 359, 374, 375), (353, 352, 367, 368), (361, 360, 375, 376), (354, 353, 368, 369), (347, 256, 362), (0, 361, 376), (355, 354, 369, 370), (367, 366, 381, 382), (375, 374, 389, 390), (368, 367, 382, 383), (376, 375, 390, 391), (369, 368, 383, 384), (362, 256, 377), (0, 376, 391), (370, 369, 384, 385), (363, 362, 377, 378), (371, 370, 385, 386), (364, 363, 378, 379), (372, 371, 386, 387), (365, 364, 379, 380), (373, 372, 387, 388), (366, 365, 380, 381), (374, 373, 388, 389), (386, 385, 400, 401), (379, 378, 393, 394), (387, 386, 401, 402), (380, 379, 394, 395), (388, 387, 402, 403), (381, 380, 395, 396), (389, 388, 403, 404), (382, 381, 396, 397), (390, 389, 404, 405), (383, 382, 397, 398), (391, 390, 405, 406), (384, 383, 398, 399), (377, 256, 392), (0, 391, 406), (385, 384, 399, 400), (378, 377, 392, 393), (405, 404, 419, 420), (398, 397, 412, 413), (406, 405, 420, 421), (399, 398, 413, 414), (392, 256, 407), (0, 406, 421), (400, 399, 414, 415), (393, 392, 407, 408), (401, 400, 415, 416), (394, 393, 408, 409), (402, 401, 416, 417), (395, 394, 409, 410), (403, 402, 417, 418), (396, 395, 410, 411), (404, 403, 418, 419), (397, 396, 411, 412), (409, 408, 423, 424), (417, 416, 431, 432), (410, 409, 424, 425), (418, 417, 432, 433), (411, 410, 425, 426), (419, 418, 433, 434), (412, 411, 426, 427), (420, 419, 434, 435), (413, 412, 427, 428), (421, 420, 435, 436), (414, 413, 428, 429), (407, 256, 422), (0, 421, 436), (415, 414, 429, 430), (408, 407, 422, 423), (416, 415, 430, 431), (428, 427, 442, 443), (436, 435, 450, 451), (429, 428, 443, 444), (422, 256, 437), (0, 436, 451), (430, 429, 444, 445), (423, 422, 437, 438), (431, 430, 445, 446), (424, 423, 438, 439), (432, 431, 446, 447), (425, 424, 439, 440), (433, 432, 447, 448), (426, 425, 440, 441), (434, 433, 448, 449), (427, 426, 441, 442), (435, 434, 449, 450), (447, 446, 461, 462), (440, 439, 454, 455), (448, 447, 462, 463), (441, 440, 455, 456), (449, 448, 463, 464), (442, 441, 456, 457), (450, 449, 464, 465), (443, 442, 457, 458), (451, 450, 465, 466), (444, 443, 458, 459), (437, 256, 452), (0, 451, 466), (445, 444, 459, 460), (438, 437, 452, 453), (446, 445, 460, 461), (439, 438, 453, 454), (466, 465, 480, 481), (459, 458, 473, 474), (452, 256, 467), (0, 466, 481), (460, 459, 474, 475), (453, 452, 467, 468), (461, 460, 475, 476), (454, 453, 468, 469), (462, 461, 476, 477), (455, 454, 469, 470), (463, 462, 477, 478), (456, 455, 470, 471), (464, 463, 478, 479), (457, 456, 471, 472), (465, 464, 479, 480), (458, 457, 472, 473)])
me_sphere.materials.append(mat_material_001)
me_sphere.use_remesh_preserve_volume = False
me_sphere.use_remesh_preserve_attributes = False
me_sphere.use_mirror_vertex_groups = False
me_sphere.update()
me_dotss = bpy.data.meshes.new('Dotss')
me_dotss.from_pydata([(-0.2813, -0.496, -0.08556), (-0.3733, -0.4865, -0.07215), (-0.3534, -0.5877, -0.07272), (-0.2614, 0.5475, -0.0642), (-1.349, 0.09104, -0.05643), (-1.321, 0.1787, -0.04028), (-1.304, 0.153, -0.01102), (-1.284, 0.1624, -0.03004), (-1.228, 0.0298, -0.03568), (-1.391, -0.204, -0.09293), (-1.412, -0.2558, -0.09401), (-1.299, -0.1269, -0.08491), (-1.349, -0.25, -0.09169), (-1.292, -0.245, -0.08225), (-1.384, -0.0751, -0.05508), (-1.366, -0.04667, -0.0662), (-1.233, -0.1506, -0.05735), (-1.277, -0.1157, -0.04581), (-1.227, -0.1086, -0.03184), (-1.228, -0.4605, -0.08281), (-1.292, -0.3082, -0.07406), (-1.333, -0.4104, -0.09889), (-1.141, 0.2551, 0.03013), (-1.135, 0.2812, 0.01297), (-1.156, 0.2687, 0.003813), (-1.258, -0.01758, -0.04005), (-1.365, -0.3086, -0.09972), (-1.346, -0.3045, -0.08194), (-1.199, -0.04667, -0.01724), (-1.169, -0.07983, -0.01724), (-1.145, -0.03212, -0.038), (-1.286, 0.2227, -0.01032), (-1.305, 0.2318, -0.009626), (-1.257, 0.2951, -0.0005756), (-1.31, 0.314, -0.01213), (-1.309, 0.2785, -0.002854), (-1.222, 0.4971, 0.03428), (-1.239, 0.467, 0.0527), (-1.193, 0.3868, 0.01426), (-1.211, 0.5167, 0.0531), (-1.126, 0.5028, -0.006661), (-1.22, 0.5373, -0.01226), (-1.263, 0.4632, 0.02402), (-1.211, 0.3881, 0.02591), (-1.261, 0.2616, -0.007402), (-1.273, 0.5224, 0.01377), (-1.235, 0.5191, 0.0448), (-0.842, 0.4923, -0.03294), (-0.3811, 0.5113, -0.01685), (-1.248, 0.3363, 0.00725), (-1.133, 0.3008, 0.0474), (-1.112, 0.2917, 0.0002923), (-1.149, 0.3262, 0.02065), (-1.162, 0.221, -0.02002), (-1.261, 0.5113, 0.05655), (-1.077, 0.403, 0.01229), (-0.9976, 0.4033, 0.01317), (-1.206, 0.3729, 0.05978), (-1.192, 0.359, 0.03719), (-1.161, 0.311, 0.009508), (-0.551, 0.4659, -0.01428), (-0.4211, 0.4585, -0.006039), (-0.867, 0.4842, 0.00409), (-1.156, 0.1222, -0.0212), (-1.157, 0.1442, -0.01225), (-1.184, 0.08935, -0.01743), (-1.175, 0.06228, 0.01395), (-1.068, 0.1634, -0.02549), (-0.9242, 0.1976, -0.02876), (-1.115, 0.2565, -0.01322), (-1.129, 0.1794, 0.001351), (-1.196, -0.1878, -0.05202), (-1.116, 0.1648, 0.01829), (-1.156, 0.02641, -0.0202), (-1.015, 0.02066, -0.04363), (-1.013, 0.1428, -0.0292), (-1.168, -0.0009956, -0.01567), (-1.198, 0.03724, -0.01589), (-1.224, 0.001034, -0.01886), (-1.14, -0.313, -0.06586), (-1.261, -0.03348, -0.03929), (-1.207, -0.02637, 0.01526), (-1.222, -0.04058, -0.02127), (-1.204, -0.1093, -0.04332), (-1.213, -0.06359, -0.02836), (-1.158, -0.5816, -0.04028), (-1.162, -0.5403, -0.05465), (-1.11, -0.5532, -0.03512), (-1.096, -0.4618, -0.06141), (-1.074, -0.06968, -0.04196), (-1.008, -0.01013, -0.03676), (-1.132, -0.5613, -0.007638), (-1.077, -0.3749, -0.06355), (-1.109, -0.2947, -0.04284), (-1.114, -0.1127, -0.04133), (-1.146, -0.2267, -0.04678), (-1.135, -0.2098, -0.03767), (-1.134, -0.09337, -0.01971), (-1.109, -0.09404, -0.01799), (-1.125, -0.2541, -0.0466), (-1.093, -0.2849, -0.03716), (-1.054, -0.1543, -0.05439), (-1.094, -0.1062, -0.008117), (-1.249, 0.4781, 0.08353), (-1.12, -0.5853, -0.02566), (-1.097, -0.6046, -0.007091), (-1.033, -0.6804, -0.009454), (-1.036, -0.3136, -0.05711), (-1.016, -0.6618, -0.0595), (-1.019, -0.6084, -0.06292), (-0.8251, -0.5552, -0.03367), (-0.7895, -0.4744, -0.06689), (-0.8907, -0.5133, -0.06352), (-0.887, -0.7041, -0.07211), (-1.094, -0.5914, -0.000605), (-0.934, -0.6124, -0.05395), (-0.9892, -0.4182, -0.06785), (-0.9482, -0.1059, -0.04228), (-1.002, -0.1215, -0.03845), (-0.8944, -0.45, -0.04361), (-0.8819, -0.4263, -0.02753), (-0.8985, -0.3773, -0.04407), (-0.8366, -0.5793, -0.05867), (-0.7966, -0.6713, -0.06629), (-0.6782, -0.7085, -0.09715), (-0.1027, -0.721, -0.112), (-0.7963, -0.5813, -0.05369), (-0.7604, -0.5958, -0.02521), (-0.7401, -0.5816, -0.06177), (-0.9448, -0.2778, -0.05186), (-0.9178, -0.2771, -0.0491), (-0.9009, -0.226, -0.03295), (-1.128, -0.2998, 0.0151), (-1.003, -0.1428, -0.04052), (-0.9262, 0.02404, -0.02427), (-0.863, 0.08529, -0.02455), (-1.032, -0.2856, -0.03764), (-0.9584, -0.1171, -0.01176), (-0.8765, -0.402, 0.0456), (-0.932, -0.1577, -0.04576), (-0.9624, -0.3583, -0.04351), (-0.8081, -0.182, -0.03657), (-0.8559, -0.135, -0.04692), (-0.8785, -0.1681, -0.03656), (-0.8812, -0.05175, -0.03116), (-0.9002, -0.003703, -0.02676), (-0.8555, -0.3976, -0.01149), (-0.6549, -0.6933, -0.05983), (-0.6755, -0.6726, -0.04398), (0.1457, -0.3184, 0.004155), (0.1697, -0.3187, 0.04978), (0.1741, -0.296, 0.009247), (-0.8251, -0.3366, -0.04781), (-0.3744, -0.3888, -0.07064), (-0.8731, -0.2165, -0.03583), (-0.1206, -0.3326, -0.08804), (-0.1362, -0.205, -0.102), (-0.1994, -0.2619, -0.09769), (-0.4204, -0.4852, -0.04456), (-0.4458, -0.4964, -0.02533), (-0.4231, -0.5847, -0.06893), (-0.3869, -0.2703, -0.07378), (-0.3838, -0.2466, -0.06532), (-0.4779, -0.2456, -0.09052), (-0.5801, -0.5231, -0.05882), (-0.6281, -0.5556, -0.06568), (-0.6153, -0.5776, -0.04284), (-0.8471, -0.2115, -0.01872), (-0.8762, -0.007425, -0.02854), (-0.7794, -0.04464, -0.03975), (-0.823, 0.1046, -0.02947), (-0.8914, 0.2084, -0.008607), (-0.9002, 0.1875, -0.02276), (-0.7594, -0.4442, -0.05183), (-0.8345, -0.3965, -0.04518), (-0.7005, -0.6422, -0.06827), (-0.5121, -0.52, -0.0478), (-0.5679, -0.6087, -0.04464), (-0.552, -0.6219, -0.02383), (-0.8078, -0.09844, -0.04277), (-0.775, -0.1878, -0.032), (-0.89, 0.01051, 0.01745), (-0.8251, -0.2724, -0.03138), (-0.754, -0.29, -0.03496), (-0.8217, -0.2514, -0.04398), (-0.5476, -0.6385, -0.05106), (-0.4782, -0.6946, -0.06467), (-0.8251, -0.2148, 0.001245), (-0.7614, -0.07611, -0.04476), (-0.7581, -0.05107, -0.007464), (-0.5845, -0.2578, -0.07951), (-0.5987, -0.2084, -0.05133), (-0.6315, -0.2372, -0.06816), (-0.8061, -0.201, -0.02206), (-0.7347, -0.2504, -0.05608), (-0.4525, -0.1296, -0.07188), (-0.3784, -0.2236, -0.09328), (-0.5023, -0.1702, -0.07196), (-0.5845, -0.1715, -0.03073), (-0.6545, -0.2937, -0.06997), (-0.7384, -0.2642, -0.04315), (-0.6285, -0.1167, -0.04933), (-0.7296, -0.1651, -0.05627), (-0.6714, -0.6513, -0.05483), (-0.616, -0.6232, -0.04058), (-0.5388, -0.4645, -0.07026), (-0.6464, -0.336, -0.0605), (-0.6549, -0.4524, -0.05004), (-0.7181, -0.3498, -0.06199), (-0.685, -0.3864, -0.01563), (-0.4576, -0.426, -0.06137), (-0.4454, -0.3976, -0.06439), (-0.4532, -0.3749, -0.05047), (-0.4803, -0.3729, -0.08248), (-0.4021, -0.3735, -0.07952), (-0.3547, -0.3624, -0.1), (-0.3832, -0.3238, -0.07763), (-0.3987, -0.4338, -0.04981), (-0.4024, -0.3069, -0.07761), (-0.7425, -0.6155, -0.02831), (-0.7032, -0.472, -0.06289), (-0.6034, -0.3113, -0.06349), (-0.6843, -0.4212, -0.03293), (-0.5009, -0.498, -0.03221), (-0.4911, -0.5167, -0.01988), (-0.6999, -0.3712, -0.03448), (-0.6116, -0.5045, -0.05188), (-0.531, -0.4791, -0.01908), (-0.5368, -0.5085, -0.03405), (-0.4772, -0.5018, -0.01468), (-0.4661, -0.5116, 0.0006145), (-0.7093, -0.09371, -0.03616), (-0.7158, -0.04397, -0.03374), (-0.9049, 0.3648, 0.01157), (-0.9858, 0.4206, 0.05423), (-0.9915, 0.4331, 0.03136), (-0.8481, 0.1814, -0.03648), (-0.8579, 0.3073, 0.0151), (-0.8494, 0.4037, -0.02191), (-0.8088, -0.07882, -0.03551), (-0.8474, 0.1107, 0.056), (-0.8562, 0.1347, 3.502e-05), (-0.8021, 0.2961, -0.02147), (-0.7479, 0.3164, -0.0228), (-0.6434, 0.2995, -0.002297), (-0.7242, 0.2863, -0.01829), (-0.9733, 0.4362, 0.01628), (2.239, 0.5478, -0.1305), (-0.8755, 0.379, 0.00758), (-0.8663, 0.3259, -0.004609), (-0.4975, 0.3215, 0.02622), (-0.5442, 0.3462, 0.002605), (-0.5635, 0.2991, 0.02936), (-0.887, 0.3495, 0.04098), (-0.8819, 0.3685, 0.04855), (-0.822, -0.05479, -0.003175), (-0.7246, 0.4027, -0.01082), (-0.5557, 0.2128, 0.005867), (-0.6214, 0.2968, 0.000768), (-0.7043, 0.3979, -0.01047), (-0.07694, 0.5441, 0.0001719), (0.07972, 0.5468, -0.01869), (-0.7628, 0.2995, 0.004127), (-0.734, 0.1127, -0.01984), (-0.303, 0.5285, 0.01558), (-0.4031, 0.3001, 0.01829), (-0.6806, 0.1503, 0.006688), (-0.6708, 0.2223, -0.007943), (-0.7016, 0.1533, -0.02734), (-0.5506, 0.1272, 0.01495), (-0.6785, 0.1181, -0.01008), (-0.7307, -0.03077, -0.03002), (-0.7411, 0.09578, -0.02059), (-0.4979, 0.2893, 0.04806), (-0.4833, 0.3086, 0.0671), (-0.5012, 0.1574, 0.03722), (-0.304, 0.3211, 0.03836), (-0.3476, 0.2714, 0.04111), (-0.5012, 0.2149, 0.0578), (-0.4887, 0.2775, 0.05703), (-0.3466, 0.2108, 0.06328), (-0.3114, 0.2359, 0.04267), (-0.7188, 0.1025, -0.03469), (-0.5997, 0.0254, -0.03334), (-0.9039, 0.021, 0.0184), (-0.6873, -0.05649, -0.04026), (-0.6813, -0.115, -0.05436), (-0.5808, -0.08356, -0.05562), (-0.6061, 0.004757, -0.03506), (-0.6281, -0.09472, -0.02333), (-0.6275, -0.07543, -0.04298), (-0.6028, -0.01182, -0.02924), (-0.5652, -0.04566, -0.04406), (-0.5172, -0.0531, -0.06118), (-0.5026, -0.005733, -0.03376), (-0.5537, 0.1056, 0.01791), (-0.5368, 0.111, 0.03178), (-0.5246, 0.09408, 0.01843), (-0.508, 0.09442, 0.03775), (-0.239, -0.1678, -0.09835), (-0.4028, -0.05513, -0.07958), (-0.4715, 0.2839, 0.1009), (-0.4579, 0.1269, 0.0412), (-0.4136, 0.1252, 0.01103), (-0.4349, 0.135, 0.04244), (-0.4008, 0.2041, 0.07354), (-0.417, 0.2091, 0.05882), (-0.4552, 0.2809, 0.06293), (-0.4515, 0.2183, 0.06013), (-0.4353, 0.2325, 0.06679), (-0.3852, 0.2237, 0.04961), (-0.3879, 0.1993, 0.08475), (-0.4698, 0.1374, 0.07551), (-0.4762, 0.1519, 0.04753), (-0.3402, 0.03081, -0.03369), (-0.284, -0.2314, -0.08887), (-0.3165, 0.1181, -0.00247), (-0.3828, 0.1519, 0.04356), (-0.4877, 0.1381, 0.05701), (-0.4779, 0.1222, 0.09708), (-0.2972, 0.08833, -0.03451), (-0.2735, 0.003065, -0.05873), (-0.3476, 0.1885, 0.04773), (-0.3689, 0.1844, 0.1036), (-0.2708, 0.2785, 0.04369), (-0.1991, 0.2859, -0.01166), (-0.2817, 0.2961, 0.02954), (-0.2999, 0.3617, 0.009424), (-0.2796, -0.2602, -0.08975), (-0.261, 0.5049, -0.004358), (-0.2959, 0.5049, 0.05044), (-0.3104, 0.4873, -0.0001445), (-0.2888, 0.315, 0.02317), (-0.2262, 0.404, -0.01403), (-0.3121, 0.5021, 0.04781), (-0.09657, 0.4927, -0.01006), (-0.2526, 0.2223, 0.0268), (-0.2387, 0.2352, 0.0485), (-0.2451, 0.2548, 0.09075), (-0.07052, 0.4906, 0.02759), (-0.08337, 0.4761, 0.04793), (-0.06307, 0.4646, 0.03283), (-0.1791, 0.03216, -0.08147), (-0.2106, -0.1032, -0.07454), (-0.2245, 0.1885, -0.01859), (0.8877, 0.5455, -0.07475), (1.506, 0.5448, -0.1476), (-0.2235, 0.06871, -0.03102), (-0.1253, 0.3391, 0.006704), (0.2533, 0.2101, 0.1307), (0.04723, 0.2342, 0.0372), (0.1064, 0.108, 0.02415), (-0.09488, 0.4483, 0.005925), (0.04656, 0.4747, 0.00921), (-0.1795, 0.1394, -0.04009), (-0.1785, -0.1167, -0.08403), (-0.1263, -0.1106, -0.08886), (-0.1876, 0.1093, -0.04872), (-0.2333, 0.2622, 0.08243), (-0.1084, 0.3184, 0.02942), (-0.05766, 0.4355, 0.01753), (-0.07897, 0.3993, 0.04114), (0.05941, 0.38, 0.02842), (0.07599, 0.3932, 0.05601), (-0.1392, 0.07412, -0.06472), (-0.05427, 0.2568, -0.006759), (0.1339, 0.5001, 0.07167), (0.322, 0.2108, 0.2872), (0.3805, 0.2826, 0.2829), (0.2391, 0.2856, 0.146), (0.06246, 0.3428, 0.02256), (-0.07897, 0.3749, 0.006916), (0.146, 0.336, 0.06766), (-0.02179, 0.2057, -0.006125), (-0.006903, 0.2277, 0.04174), (-0.03939, 0.04705, -0.07218), (-0.1148, 0.03284, -0.07367), (-0.01029, 0.1195, -0.0412), (-0.0854, -0.1181, -0.08191), (-0.1392, -0.339, -0.09773), (-0.3947, -0.4155, -0.05792), (0.04791, -0.05581, -0.06599), (-0.04209, -0.1421, -0.07726), (-0.06849, -0.1634, -0.08142), (-0.0008125, -0.2751, -0.08307), (0.06618, 0.1222, -0.03316), (0.05671, 0.1425, 0.002965), (0.05705, -0.08965, -0.06441), (0.0919, -0.03449, -0.05497), (0.06348, -0.1333, -0.05968), (0.08378, -0.1252, -0.03867), (0.2242, -0.1174, -0.01626), (0.2746, -0.1235, 0.02246), (0.3291, -0.05649, 0.05664), (0.07972, -0.3749, -0.02999), (0.1048, -0.2551, -0.03761), (0.2343, 0.02337, 0.01888), (0.1501, -0.07442, -0.02456), (0.0743, 0.3553, 0.07866), (0.1308, 0.01322, -0.02187), (0.1054, -0.1272, -0.02473), (0.1136, -0.1786, -0.04275), (0.1102, -0.0487, -0.03483), (0.101, -0.1096, -0.03213), (0.1291, -0.3871, 0.06365), (0.1291, -0.4064, -0.01867), (-0.3114, -0.2703, -0.0934), (-0.3297, -0.7014, -0.09187), (-0.09995, -0.3326, -0.08006), (-0.2685, -0.6578, -0.08654), (-0.09792, -0.4057, -0.09234), (-0.2062, -0.494, -0.1001), (-0.081, -0.3427, -0.0686), (-0.07999, -0.4091, -0.0652), (-0.1203, -0.4933, -0.08444), (0.0875, -0.2443, -0.02961), (-0.2607, -0.6726, -0.06177), (-0.1277, -0.7095, -0.06715), (-0.036, -0.449, -0.06026), (-0.01942, -0.5796, -0.08301), (-0.08168, -0.6178, -0.09371), (0.01408, -0.4162, -0.06194), (0.07193, -0.5847, -0.07129), (0.08006, -0.475, -0.0512), (0.2445, -0.5424, -0.05711), (0.211, -0.6869, -0.07718), (0.04622, -0.408, -0.03341), (0.03471, -0.4375, -0.05127), (0.05671, -0.4294, -0.03326), (0.03471, -0.4239, -0.01484), (0.1508, -0.3671, 0.004666), (0.1934, -0.4977, -0.03516), (0.1728, -0.362, 0.02422), (0.1558, -0.4534, -0.008948), (0.187, -0.3773, -0.02173), (0.1961, -0.3106, 0.01295), (0.1887, -0.2192, -0.01316), (0.1958, -0.2906, 0.02371), (0.189, -0.2683, 0.002562), (0.3338, 0.04401, 0.124), (0.4749, -0.002687, 0.1352), (0.3934, 0.1215, 0.1986), (0.2415, 0.1144, 0.09113), (0.2184, 0.1144, 0.05069), (0.2215, -0.2669, 0.03893), (0.2269, -0.2534, 0.002913), (0.2506, -0.316, -0.007216), (0.2367, -0.1424, 0.02936), (0.209, -0.4334, 0.009754), (0.2323, -0.4338, -0.01093), (0.1785, -0.4612, 0.06449), (0.2675, -0.4639, -0.03715), (0.2726, -0.3796, -0.02198), (0.3081, -0.3035, 0.03341), (0.2743, -0.338, 0.03592), (0.191, 0.3262, 0.1373), (0.389, -0.4185, -0.04989), (0.3754, -0.6259, -0.07254), (0.4215, -0.3282, 0.1235), (0.4255, -0.3685, 0.03608), (0.4945, -0.2974, 0.1398), (0.4759, -0.0531, 0.1394), (0.4093, -0.05852, 0.1387), (0.4005, -0.09946, 0.09086), (0.4045, -0.1614, 0.0996), (0.3369, -0.2893, 0.04409), (0.3084, -0.2944, 0.02965), (0.3, -0.4886, -0.02962), (0.3311, -0.3498, 0.0112), (0.3707, -0.2805, 0.1171), (0.3629, -0.0575, 0.1419), (0.3826, -0.3076, 0.08067), (0.4962, -0.1942, 0.2065), (0.4323, -0.2155, 0.1561), (0.5088, -0.2006, 0.3159), (0.5253, -0.2047, 0.2838), (0.5111, -0.1857, 0.262), (0.416, -0.6432, -0.03321), (0.4627, -0.6232, -0.07841), (0.5236, -0.08389, 0.1397), (0.5338, -0.06528, 0.1223), (0.5497, -0.6182, -0.06322), (0.5429, -0.5356, -0.05268), (0.522, 0.05517, 0.1093), (0.6238, -0.03483, 0.08395), (0.8661, -0.2967, -0.02937), (0.9192, -0.3607, -0.05643), (0.9317, -0.2859, -0.04913), (0.569, -0.4713, -0.01764), (0.5734, -0.5119, -0.01671), (0.5964, -0.5505, -0.05788), (0.5917, -0.4409, 0.03297), (0.6512, -0.3133, 0.1014), (0.5764, -0.2832, 0.1608), (0.5988, -0.5018, -0.03498), (0.7632, -0.4168, -0.03844), (0.6319, -0.1546, 0.1775), (0.5815, -0.1956, 0.2037), (0.636, -0.1746, 0.1695), (0.6935, -0.111, 0.04427), (0.7009, -0.2027, 0.07701), (0.8248, -0.1228, 0.02586), (0.9615, -0.3708, -0.08695), (0.7361, -0.3793, 0.03427), (0.7165, -0.3705, 0.04514), (0.6556, -0.2111, 0.1974), (0.8752, -0.4074, -0.05437), (0.7148, -0.2605, 0.03073), (0.9101, -0.2575, 0.004179), (0.8766, -0.2663, 0.003996), (0.8769, -0.2466, 0.01206), (0.2279, 0.4961, 0.1577), (0.208, 0.4896, 0.1831), (0.2059, 0.472, 0.1297), (0.8779, -0.1089, -0.008109), (0.907, -0.2429, 0.02763), (0.9276, -0.2389, -0.02566), (0.4644, 0.5346, 0.01413), (0.8634, 0.54, -0.04566), (0.6333, -0.1275, 0.1342), (0.5866, -0.1316, 0.1426), (0.636, -0.1956, 0.2478), (0.8292, -0.0822, 0.0222), (1.129, -0.2182, -0.08434), (0.6515, 0.2507, 0.03385), (0.5903, 0.2619, 0.09353), (0.5714, 0.1337, 0.1167), (0.8826, -0.07137, 0.02259), (0.9432, -0.07036, -0.01719), (0.8475, -0.08153, 0.01862), (0.8735, -0.08965, 0.09132), (0.8864, -0.04634, -0.03246), (0.9567, -0.08389, -0.03436), (0.5426, -0.179, 0.2211), (0.6698, -0.1404, 0.1385), (0.594, -0.2027, 0.2223), (0.5825, -0.2192, 0.2676), (0.5984, -0.2334, 0.1859), (0.6553, -0.2314, 0.1411), (0.6377, -0.2233, 0.2368), (0.6143, -0.2182, 0.2864), (0.5213, -0.225, 0.2795), (0.5061, -0.2152, 0.2367), (0.5521, -0.2392, 0.2294), (0.5615, -0.2142, 0.286), (0.6837, 0.05686, 0.02519), (0.639, 0.09747, 0.06142), (0.6512, 0.05619, 0.1066), (0.7639, 0.4622, -0.01464), (0.7991, 0.4741, -0.04231), (0.8119, 0.02641, 0.001304), (0.5467, -0.2128, 0.3399), (0.5345, -0.2179, 0.3908), (0.5487, -0.2297, 0.3407), (0.5781, -0.201, 0.2689), (0.1948, 0.4111, 0.1069), (0.213, 0.3502, 0.1302), (0.2739, 0.4233, 0.1164), (0.233, 0.1337, 0.09849), (0.2645, 0.1191, 0.1377), (0.3758, 0.3414, 0.2116), (0.5561, 0.1198, 0.1604), (0.5216, 0.2051, 0.2052), (0.437, 0.1939, 0.276), (0.1833, 0.4551, 0.1155), (0.1951, 0.4504, 0.164), (0.2154, 0.5065, 0.09347), (0.275, 0.54, 0.04925), (0.2448, 0.49, 0.1553), (0.2692, 0.4981, 0.1506), (0.2777, 0.5126, 0.1554), (0.3474, 0.495, 0.1075), (0.7273, 0.1766, -0.0199), (0.8427, 0.3103, -0.05836), (0.3937, 0.3286, 0.3781), (0.4208, 0.3309, 0.2176), (0.5646, 0.2907, 0.1577), (0.5592, 0.3096, 0.1693), (0.4732, 0.2389, 0.2095), (0.5236, 0.4209, 0.1039), (0.257, 0.5164, 0.1278), (0.1934, 0.4937, 0.1483), (0.1805, 0.4822, 0.1647), (0.2685, 0.02506, 0.09794), (0.3156, 0.07277, 0.1598), (0.3142, 0.04502, 0.1504), (0.32, 0.1601, 0.2609), (0.3883, 0.1993, 0.4101), (0.3768, 0.247, 0.4176), (0.4116, 0.247, 0.3942), (0.4404, 0.2379, 0.3679), (0.8387, 0.136, -0.0421), (0.8099, 0.1252, -0.004875), (0.594, 0.3536, 0.07561), (0.5619, 0.2504, 0.171), (0.3954, 0.2132, 0.5192), (0.3853, 0.2074, 0.5455), (0.3531, 0.2061, 0.4365), (0.4201, 0.2237, 0.5637), (0.4215, 0.2051, 0.4529), (0.3826, 0.226, 0.5502), (0.3957, 0.2311, 0.4994), (0.4076, 0.1929, 0.4082), (0.4083, 0.203, 0.5069), (0.3758, 0.225, 0.532), (0.3738, 0.2047, 0.4809), (0.4096, 0.2193, 0.5224), (0.4123, 0.2315, 0.5147), (1.269, -0.0006573, -0.09912), (1.162, -0.227, -0.08632), (0.6874, 0.4253, 0.05004), (1.253, 0.01051, -0.09644), (0.6603, 0.3221, 0.04172), (0.7013, 0.3888, 0.02608), (0.8312, 0.06059, -0.02248), (1.009, 0.02167, -0.08583), (0.9967, 0.08292, -0.0971), (0.9371, 0.1821, -0.08841), (0.9006, 0.08698, -0.06942), (0.9243, 0.5045, -0.01484), (0.9452, 0.4988, -0.06838), (0.9689, 0.2331, -0.1031), (0.9107, 0.3204, -0.09382), (0.8918, 0.315, -0.07844), (0.8326, 0.4903, -0.05649), (0.8204, 0.4761, -0.06102), (0.9111, 0.422, -0.08494), (0.8881, 0.3414, -0.08545), (0.8833, 0.1895, -0.05981), (0.8793, 0.1716, -0.04303), (1.364, -0.09641, -0.09588), (1.343, -0.006071, -0.1117), (0.9077, 0.4818, -0.07407), (1.085, 0.535, -0.1145), (0.8928, 0.2061, -0.07321), (0.9222, 0.3969, -0.106), (0.9754, 0.4595, -0.09957), (1.059, 0.2876, -0.1196), (1.027, 0.4308, -0.1299), (1.309, 0.05382, -0.114), (1.23, 0.05822, -0.1023), (1.323, 0.09916, -0.1064), (1.262, 0.1174, -0.127), (0.974, 0.2057, -0.09881), (1.06, 0.09172, -0.08742), (1.438, 0.0003578, -0.1214), (1.066, 0.1134, -0.09397), (1.392, -0.1093, -0.05748), (1.368, -0.1248, -0.07125), (1.054, 0.1898, -0.09413), (1.344, 0.08427, -0.1083), (1.221, 0.07784, -0.09559), (1.114, 0.1956, -0.09607), (1.131, 0.2068, -0.08624), (1.093, 0.2507, -0.1138), (1.064, 0.247, -0.09348), (1.34, 0.1232, -0.1187), (1.136, 0.1807, -0.1059), (1.179, 0.2152, -0.1177), (1.053, 0.2622, -0.0996), (1.242, 0.2041, -0.1345), (1.23, 0.4033, -0.1259), (1.245, 0.4812, -0.1353), (1.188, 0.467, -0.1253), (1.182, 0.5279, -0.1199), (1.153, 0.5221, -0.1036), (1.172, 0.3614, -0.1111), (1.187, 0.4199, -0.1206), (1.872, 0.1878, -0.1286), (1.924, 0.2447, -0.1496), (1.896, 0.2541, -0.1278), (1.335, 0.198, -0.1403), (1.328, 0.3763, -0.1367), (1.35, 0.3103, -0.1443), (1.342, 0.3715, -0.1222), (1.115, 0.1794, -0.07432), (1.632, 0.07277, -0.1507), (1.529, 0.07378, -0.1359), (1.556, 0.008478, -0.132), (1.161, 0.3411, -0.1309), (1.217, 0.3739, -0.1367), (1.408, 0.1387, -0.1205), (1.402, 0.08359, -0.1292), (1.477, 0.5045, -0.1403), (1.325, 0.1171, -0.1021), (1.396, -0.1519, -0.09061), (1.561, 0.2071, -0.1509), (1.533, 0.2606, -0.1418), (1.599, 0.2869, -0.1485), (1.586, 0.3803, -0.1536), (1.496, 0.1276, -0.1262), (1.482, 0.176, -0.1405), (1.449, 0.3022, -0.1533), (1.512, 0.4395, -0.1483), (1.8, 0.1895, -0.1565), (1.722, 0.09239, -0.1478), (1.666, 0.1046, -0.1396), (1.697, 0.08055, -0.1397), (1.408, 0.3536, -0.1366), (2.13, 0.4247, -0.1321), (2.107, 0.4287, -0.1483), (2.122, 0.3502, -0.1391), (1.665, 0.1438, -0.1426), (1.591, 0.2633, -0.1412), (1.421, 0.1289, -0.1088), (1.532, 0.2419, -0.1398), (1.631, 0.3539, -0.1361), (1.685, 0.1601, -0.1488), (1.642, 0.1946, -0.1536), (1.778, 0.2724, -0.1466), (1.764, 0.2514, -0.1462), (1.593, 0.4615, -0.1449), (1.871, 0.402, -0.1531), (2.138, 0.5258, -0.1477), (1.613, 0.5086, -0.1447), (1.698, 0.4159, -0.1553), (1.758, 0.2961, -0.1549), (1.851, 0.3303, -0.1543), (1.878, 0.288, -0.1499), (1.898, 0.3404, -0.157), (2.103, 0.3367, -0.1377), (2.182, 0.535, -0.1298), (2.155, 0.4395, -0.1381), (2.134, 0.4399, -0.1238), (2.256, 0.4521, -0.131), (2.205, 0.5265, -0.1136), (2.321, 0.492, -0.1225), (2.345, 0.4896, -0.1097), (2.418, 0.5377, -0.1402)], [(106, 108)], [(0, 1, 2), (6, 5, 4), (7, 5, 6), (4, 8, 6), (11, 12, 13), (9, 10, 12), (9, 12, 11), (16, 11, 13), (15, 11, 17), (18, 17, 16), (14, 11, 15), (19, 20, 21), (22, 23, 24), (25, 4, 15), (26, 21, 27), (12, 10, 26), (28, 29, 30), (13, 12, 27), (13, 27, 20), (12, 26, 27), (31, 5, 7), (33, 34, 35), (36, 37, 38), (39, 40, 41), (44, 35, 32), (45, 46, 41), (3, 47, 48), (49, 34, 33), (31, 44, 32), (31, 32, 5), (50, 51, 52), (44, 33, 35), (31, 7, 53), (8, 7, 6), (54, 36, 46), (55, 51, 56), (57, 49, 58), (33, 44, 24), (37, 43, 38), (49, 33, 59), (36, 40, 39), (48, 60, 61), (46, 39, 41), (46, 36, 39), (40, 62, 47), (36, 38, 40), (58, 49, 59), (24, 59, 33), (63, 64, 65), (38, 52, 55), (58, 59, 52), (59, 50, 52), (64, 7, 65), (63, 65, 66), (17, 11, 16), (67, 68, 69), (65, 7, 8), (70, 67, 69), (55, 52, 51), (59, 24, 23), (44, 31, 53), (69, 53, 70), (24, 44, 53), (71, 16, 13), (69, 51, 23), (7, 64, 53), (72, 67, 70), (66, 73, 63), (74, 75, 67), (23, 22, 69), (24, 53, 22), (50, 23, 51), (50, 59, 23), (53, 69, 22), (67, 75, 68), (64, 70, 53), (64, 63, 72), (64, 72, 70), (63, 67, 72), (27, 21, 20), (76, 77, 78), (13, 20, 79), (65, 8, 77), (80, 17, 18), (81, 78, 82), (8, 4, 25), (76, 78, 81), (80, 15, 17), (83, 18, 16), (84, 80, 18), (65, 77, 66), (8, 78, 77), (76, 81, 28), (82, 80, 84), (81, 82, 28), (28, 82, 84), (29, 28, 84), (84, 18, 83), (28, 30, 76), (79, 20, 19), (71, 83, 16), (29, 84, 83), (86, 87, 88), (74, 89, 90), (91, 87, 86), (92, 93, 79), (63, 73, 74), (66, 77, 73), (71, 94, 83), (73, 77, 76), (95, 96, 71), (30, 73, 76), (83, 97, 29), (97, 98, 30), (89, 30, 98), (30, 29, 97), (13, 95, 71), (88, 19, 86), (99, 100, 101), (94, 71, 96), (102, 98, 94), (99, 96, 95), (97, 94, 98), (97, 83, 94), (45, 54, 46), (45, 42, 54), (54, 103, 36), (54, 42, 103), (103, 37, 36), (103, 42, 37), (38, 43, 57), (37, 42, 43), (52, 38, 58), (55, 40, 38), (38, 57, 58), (43, 49, 57), (85, 91, 86), (102, 94, 101), (85, 104, 91), (91, 104, 87), (107, 93, 92), (101, 96, 99), (88, 87, 109), (110, 111, 112), (114, 87, 104), (115, 109, 108), (116, 88, 109), (117, 90, 118), (116, 109, 112), (112, 119, 116), (120, 121, 119), (115, 112, 109), (122, 110, 112), (113, 115, 108), (113, 122, 115), (122, 113, 123), (126, 122, 123), (112, 115, 122), (126, 127, 128), (111, 119, 112), (109, 114, 105), (109, 87, 114), (114, 104, 105), (78, 25, 82), (78, 8, 25), (25, 80, 82), (25, 15, 80), (79, 99, 95), (95, 13, 79), (129, 130, 131), (101, 89, 102), (79, 93, 132), (100, 99, 93), (19, 92, 79), (93, 99, 132), (88, 92, 19), (132, 99, 79), (118, 89, 101), (89, 74, 30), (98, 102, 89), (94, 96, 101), (116, 92, 88), (111, 120, 119), (133, 118, 101), (75, 134, 135), (100, 136, 101), (133, 137, 118), (136, 107, 129), (138, 121, 120), (137, 139, 117), (74, 90, 134), (133, 129, 139), (129, 140, 130), (101, 136, 133), (107, 92, 116), (133, 136, 129), (100, 93, 107), (140, 107, 116), (136, 100, 107), (107, 140, 129), (116, 119, 121), (141, 142, 143), (139, 143, 142), (118, 137, 117), (133, 139, 137), (73, 30, 74), (89, 118, 90), (63, 74, 67), (144, 117, 142), (51, 69, 68), (145, 90, 117), (140, 121, 130), (140, 116, 121), (129, 131, 139), (146, 121, 138), (147, 148, 124), (149, 150, 151), (131, 143, 139), (146, 152, 121), (1, 0, 153), (154, 131, 130), (155, 156, 157), (123, 113, 124), (158, 159, 160), (161, 162, 163), (146, 138, 120), (164, 165, 166), (167, 141, 143), (143, 131, 154), (168, 169, 170), (121, 152, 130), (171, 68, 172), (111, 173, 174), (175, 124, 148), (176, 177, 178), (179, 141, 180), (143, 154, 167), (168, 181, 145), (182, 183, 184), (185, 147, 186), (124, 186, 147), (167, 187, 141), (188, 189, 169), (190, 191, 192), (193, 194, 180), (130, 182, 154), (193, 180, 141), (195, 163, 196), (197, 198, 191), (154, 184, 167), (184, 194, 193), (187, 193, 141), (187, 184, 193), (199, 190, 192), (175, 123, 124), (167, 184, 187), (184, 183, 200), (197, 191, 190), (198, 201, 191), (154, 182, 184), (194, 192, 202), (127, 126, 123), (110, 122, 126), (130, 152, 182), (111, 110, 126), (146, 174, 152), (146, 120, 174), (203, 204, 166), (205, 206, 207), (152, 183, 182), (208, 174, 173), (128, 175, 165), (191, 201, 192), (120, 111, 174), (207, 206, 209), (158, 210, 159), (211, 212, 213), (214, 215, 216), (217, 158, 1), (190, 213, 163), (213, 210, 211), (218, 213, 212), (174, 208, 152), (197, 190, 163), (199, 200, 208), (126, 128, 111), (127, 219, 128), (175, 219, 123), (127, 123, 219), (128, 220, 111), (221, 190, 199), (152, 208, 183), (207, 209, 222), (203, 175, 148), (128, 219, 175), (147, 203, 148), (203, 165, 175), (194, 199, 192), (220, 173, 111), (208, 206, 199), (213, 190, 221), (199, 206, 221), (222, 173, 220), (147, 204, 203), (223, 176, 224), (165, 220, 128), (225, 208, 173), (222, 225, 173), (206, 208, 225), (222, 209, 225), (206, 225, 209), (165, 226, 220), (206, 205, 221), (166, 165, 203), (227, 228, 223), (164, 205, 226), (222, 220, 207), (177, 176, 164), (223, 229, 210), (228, 205, 164), (207, 220, 226), (165, 164, 226), (166, 204, 177), (210, 205, 227), (164, 166, 177), (164, 176, 228), (229, 159, 210), (147, 185, 204), (178, 160, 176), (213, 205, 210), (228, 176, 223), (160, 224, 176), (230, 159, 229), (180, 194, 202), (200, 199, 194), (184, 200, 194), (183, 208, 200), (221, 205, 213), (207, 226, 205), (210, 227, 223), (205, 228, 227), (224, 229, 223), (224, 230, 229), (160, 230, 224), (160, 159, 230), (204, 185, 177), (185, 160, 178), (160, 185, 186), (178, 177, 185), (179, 142, 141), (117, 139, 142), (231, 232, 188), (75, 74, 134), (172, 68, 75), (56, 51, 68), (233, 56, 68), (234, 235, 56), (236, 171, 172), (171, 237, 68), (75, 135, 172), (238, 47, 62), (239, 144, 142), (145, 117, 144), (240, 170, 241), (145, 134, 90), (242, 243, 238), (244, 243, 245), (246, 62, 40), (40, 47, 41), (248, 246, 233), (249, 238, 248), (250, 251, 252), (253, 233, 68), (248, 62, 246), (236, 242, 171), (254, 233, 253), (68, 249, 253), (237, 242, 249), (68, 237, 249), (170, 240, 135), (249, 242, 238), (237, 171, 242), (255, 169, 168), (241, 172, 135), (240, 241, 135), (236, 172, 241), (235, 246, 40), (234, 233, 246), (55, 235, 40), (55, 56, 235), (233, 234, 56), (246, 235, 234), (249, 248, 254), (238, 62, 248), (249, 254, 253), (248, 233, 254), (238, 256, 47), (257, 252, 258), (256, 259, 60), (256, 238, 243), (256, 60, 47), (260, 261, 3), (168, 170, 135), (262, 236, 245), (256, 243, 259), (170, 236, 241), (242, 262, 243), (242, 236, 262), (258, 251, 259), (263, 236, 170), (259, 243, 244), (243, 262, 245), (47, 60, 48), (60, 259, 251), (3, 48, 264), (61, 250, 265), (60, 251, 61), (266, 267, 268), (259, 244, 258), (245, 236, 268), (245, 267, 244), (269, 266, 270), (267, 258, 244), (267, 257, 258), (245, 268, 267), (169, 271, 272), (273, 250, 252), (251, 258, 252), (265, 250, 274), (61, 251, 250), (269, 275, 257), (276, 265, 277), (269, 257, 266), (278, 279, 257), (41, 47, 3), (277, 280, 281), (282, 283, 270), (257, 267, 266), (145, 284, 134), (135, 134, 284), (135, 181, 168), (135, 284, 181), (168, 145, 144), (181, 284, 145), (144, 255, 168), (239, 169, 255), (188, 239, 179), (255, 144, 239), (202, 179, 180), (239, 142, 179), (231, 285, 232), (263, 268, 236), (268, 263, 282), (169, 239, 188), (202, 188, 179), (231, 286, 285), (272, 282, 263), (282, 270, 268), (170, 272, 263), (287, 198, 197), (169, 272, 170), (169, 189, 271), (268, 270, 266), (282, 272, 271), (282, 271, 288), (189, 188, 232), (288, 232, 285), (271, 189, 232), (289, 290, 286), (288, 271, 232), (202, 231, 188), (286, 192, 201), (202, 286, 231), (202, 192, 286), (287, 290, 289), (289, 286, 201), (285, 286, 290), (201, 198, 287), (291, 290, 292), (289, 201, 287), (293, 294, 292), (295, 270, 283), (293, 287, 197), (292, 290, 287), (295, 269, 270), (283, 288, 291), (282, 288, 283), (285, 290, 291), (283, 291, 292), (288, 285, 291), (292, 294, 283), (296, 275, 269), (297, 298, 296), (273, 274, 250), (294, 298, 297), (296, 269, 295), (287, 293, 292), (299, 300, 196), (197, 163, 195), (273, 279, 301), (300, 195, 196), (163, 213, 218), (302, 303, 304), (305, 306, 304), (293, 195, 300), (293, 197, 195), (275, 278, 257), (300, 294, 293), (307, 308, 309), (310, 311, 280), (301, 279, 307), (312, 304, 313), (275, 313, 278), (314, 294, 300), (315, 299, 196), (313, 308, 278), (316, 303, 314), (317, 311, 305), (318, 298, 319), (303, 317, 304), (295, 297, 296), (294, 303, 302), (283, 297, 295), (283, 294, 297), (257, 273, 252), (278, 308, 279), (307, 279, 308), (273, 257, 279), (296, 298, 318), (304, 306, 313), (318, 319, 312), (302, 304, 312), (319, 302, 312), (298, 294, 302), (313, 318, 312), (298, 302, 319), (275, 318, 313), (275, 296, 318), (265, 307, 309), (265, 274, 307), (274, 301, 307), (274, 273, 301), (320, 314, 321), (303, 294, 314), (322, 280, 323), (265, 309, 310), (322, 323, 317), (314, 300, 321), (324, 325, 326), (317, 305, 304), (316, 317, 303), (323, 311, 317), (276, 327, 265), (277, 265, 310), (280, 311, 323), (310, 309, 306), (310, 305, 311), (306, 308, 313), (310, 306, 305), (309, 308, 306), (157, 315, 328), (214, 212, 211), (280, 277, 310), (329, 330, 331), (332, 333, 327), (281, 324, 326), (264, 48, 334), (335, 329, 333), (3, 264, 329), (264, 330, 329), (327, 61, 265), (264, 334, 330), (48, 61, 331), (334, 331, 330), (334, 48, 331), (325, 333, 332), (329, 331, 333), (331, 327, 333), (331, 61, 327), (336, 337, 338), (339, 340, 341), (277, 281, 326), (342, 321, 343), (326, 276, 277), (332, 327, 276), (326, 332, 276), (326, 325, 332), (322, 281, 280), (344, 336, 316), (329, 335, 3), (247, 345, 346), (322, 316, 336), (322, 317, 316), (347, 320, 321), (316, 314, 320), (333, 325, 348), (349, 350, 351), (341, 340, 352), (324, 281, 336), (322, 336, 281), (316, 320, 344), (325, 337, 344), (338, 324, 336), (260, 335, 339), (260, 3, 335), (260, 339, 353), (354, 325, 344), (335, 340, 339), (335, 333, 352), (355, 299, 156), (343, 300, 299), (356, 342, 355), (321, 300, 343), (354, 344, 357), (337, 336, 344), (348, 352, 333), (340, 335, 352), (325, 358, 337), (325, 324, 358), (358, 338, 337), (358, 324, 338), (342, 347, 321), (357, 320, 347), (359, 348, 325), (344, 320, 357), (353, 341, 360), (353, 339, 341), (361, 360, 352), (341, 352, 360), (362, 363, 353), (361, 352, 348), (342, 364, 357), (365, 325, 354), (355, 342, 343), (357, 347, 342), (362, 353, 360), (261, 260, 353), (353, 363, 366), (367, 368, 369), (365, 370, 371), (371, 360, 361), (359, 371, 348), (371, 362, 360), (348, 371, 361), (359, 365, 371), (325, 365, 359), (372, 370, 350), (357, 364, 354), (373, 374, 365), (375, 364, 376), (377, 354, 364), (375, 376, 378), (364, 342, 376), (356, 355, 156), (343, 299, 355), (379, 155, 157), (1, 153, 380), (376, 356, 378), (376, 342, 356), (381, 378, 382), (356, 156, 383), (354, 373, 365), (370, 374, 350), (354, 377, 373), (373, 350, 374), (382, 383, 384), (378, 356, 383), (381, 375, 378), (377, 364, 375), (385, 377, 375), (386, 373, 377), (381, 382, 387), (378, 383, 382), (388, 375, 381), (387, 382, 389), (386, 350, 373), (370, 362, 371), (389, 390, 387), (385, 351, 386), (350, 386, 351), (386, 377, 385), (391, 392, 393), (394, 149, 395), (396, 397, 391), (363, 362, 398), (362, 370, 398), (365, 374, 370), (388, 381, 387), (388, 385, 375), (385, 388, 399), (400, 401, 391), (388, 402, 399), (388, 387, 402), (387, 390, 403), (389, 382, 384), (389, 401, 390), (404, 394, 405), (196, 162, 406), (196, 163, 162), (218, 161, 163), (406, 162, 161), (214, 216, 218), (216, 161, 218), (299, 315, 157), (315, 196, 406), (216, 406, 161), (328, 315, 406), (212, 214, 218), (214, 153, 215), (210, 217, 211), (216, 215, 406), (211, 380, 214), (158, 160, 1), (379, 157, 328), (156, 299, 157), (328, 215, 379), (328, 406, 215), (2, 1, 160), (0, 215, 153), (186, 407, 160), (155, 408, 156), (409, 0, 2), (393, 396, 391), (214, 380, 153), (210, 158, 217), (380, 217, 1), (380, 211, 217), (410, 408, 155), (411, 215, 0), (384, 156, 408), (379, 215, 411), (384, 408, 412), (155, 379, 410), (410, 413, 412), (384, 383, 156), (410, 411, 414), (415, 389, 384), (389, 415, 401), (2, 160, 407), (415, 395, 401), (415, 384, 395), (410, 379, 411), (186, 124, 407), (416, 407, 417), (409, 2, 407), (418, 414, 419), (407, 124, 125), (420, 417, 125), (420, 411, 409), (420, 409, 416), (411, 0, 409), (420, 125, 419), (417, 407, 125), (414, 420, 419), (414, 411, 420), (384, 412, 421), (420, 416, 417), (409, 407, 416), (413, 418, 421), (419, 422, 423), (424, 422, 425), (419, 125, 422), (384, 421, 426), (427, 419, 423), (384, 426, 394), (427, 418, 419), (384, 394, 395), (428, 429, 427), (426, 428, 394), (426, 421, 429), (394, 428, 405), (405, 428, 423), (430, 394, 404), (422, 125, 425), (402, 403, 397), (397, 400, 391), (418, 413, 414), (412, 408, 410), (412, 413, 421), (410, 414, 413), (426, 429, 428), (421, 418, 427), (428, 427, 423), (429, 421, 427), (387, 403, 402), (390, 401, 400), (403, 400, 397), (403, 390, 400), (385, 399, 351), (404, 405, 430), (151, 395, 149), (431, 423, 422), (402, 397, 399), (349, 369, 350), (149, 430, 432), (433, 405, 423), (434, 430, 405), (149, 394, 430), (435, 150, 432), (436, 401, 395), (431, 433, 423), (434, 405, 433), (437, 438, 151), (150, 149, 432), (401, 436, 391), (439, 440, 441), (435, 151, 150), (438, 395, 151), (442, 443, 396), (434, 432, 430), (444, 445, 438), (436, 395, 438), (446, 437, 435), (437, 444, 438), (391, 447, 392), (391, 436, 447), (448, 449, 434), (437, 151, 435), (431, 448, 450), (435, 432, 434), (431, 450, 433), (448, 433, 450), (424, 431, 422), (424, 451, 431), (452, 446, 434), (453, 446, 454), (369, 455, 350), (433, 448, 434), (452, 451, 456), (449, 448, 431), (424, 425, 457), (447, 445, 392), (458, 459, 460), (461, 440, 462), (393, 392, 463), (372, 398, 370), (464, 392, 465), (466, 445, 446), (435, 434, 446), (457, 467, 424), (452, 434, 449), (468, 454, 452), (466, 392, 445), (449, 451, 452), (449, 431, 451), (446, 452, 454), (465, 453, 468), (451, 467, 456), (451, 424, 467), (436, 445, 447), (436, 438, 445), (446, 444, 437), (446, 445, 444), (453, 466, 446), (465, 392, 466), (456, 459, 468), (465, 469, 464), (454, 468, 453), (463, 462, 470), (453, 465, 466), (468, 452, 456), (468, 471, 465), (471, 458, 469), (465, 471, 469), (468, 459, 471), (472, 464, 473), (474, 475, 476), (471, 459, 458), (457, 456, 467), (457, 477, 478), (393, 463, 470), (464, 469, 473), (392, 464, 463), (469, 458, 473), (463, 464, 479), (461, 479, 480), (478, 456, 457), (481, 482, 478), (483, 480, 484), (458, 460, 473), (463, 461, 462), (478, 482, 456), (485, 486, 487), (482, 488, 456), (489, 488, 482), (489, 482, 490), (491, 459, 488), (482, 481, 490), (463, 479, 461), (492, 493, 491), (494, 489, 490), (488, 459, 456), (494, 488, 489), (494, 491, 488), (460, 459, 491), (491, 493, 460), (496, 497, 498), (499, 500, 501), (487, 486, 502), (495, 491, 494), (495, 485, 503), (503, 504, 495), (504, 491, 495), (504, 492, 491), (505, 500, 498), (503, 485, 507), (506, 485, 495), (506, 486, 485), (503, 507, 504), (508, 509, 487), (510, 507, 509), (507, 492, 504), (509, 507, 485), (472, 479, 464), (501, 500, 510), (511, 512, 513), (514, 510, 515), (509, 485, 487), (515, 508, 516), (345, 517, 518), (496, 519, 520), (363, 398, 372), (480, 479, 520), (521, 505, 498), (484, 480, 520), (522, 499, 501), (516, 487, 523), (524, 525, 526), (527, 514, 528), (529, 530, 527), (530, 514, 527), (531, 529, 527), (514, 516, 532), (529, 514, 530), (501, 510, 514), (529, 522, 501), (533, 520, 479), (496, 534, 519), (499, 484, 519), (510, 500, 507), (499, 534, 500), (499, 519, 534), (484, 520, 519), (497, 496, 520), (498, 534, 496), (535, 536, 537), (500, 534, 498), (538, 507, 500), (539, 537, 538), (492, 538, 537), (535, 498, 497), (540, 539, 521), (538, 500, 505), (541, 542, 460), (493, 492, 537), (472, 474, 476), (535, 540, 521), (543, 536, 544), (537, 540, 535), (539, 538, 505), (492, 507, 538), (514, 515, 516), (510, 509, 508), (514, 529, 501), (545, 546, 547), (527, 528, 531), (548, 549, 518), (472, 476, 479), (533, 479, 476), (521, 539, 505), (540, 537, 539), (514, 532, 528), (516, 508, 487), (515, 510, 508), (531, 522, 529), (550, 499, 522), (542, 474, 472), (543, 541, 460), (475, 474, 542), (472, 473, 542), (460, 542, 473), (543, 493, 537), (551, 475, 552), (533, 476, 475), (543, 544, 553), (475, 542, 541), (553, 552, 541), (475, 541, 552), (553, 551, 552), (533, 475, 551), (554, 544, 536), (533, 551, 544), (537, 536, 543), (544, 551, 553), (541, 543, 553), (460, 493, 543), (533, 497, 520), (533, 544, 554), (535, 554, 536), (497, 533, 554), (498, 535, 521), (497, 554, 535), (353, 366, 261), (555, 556, 557), (558, 442, 559), (555, 363, 372), (369, 368, 560), (455, 372, 350), (556, 455, 369), (556, 372, 455), (372, 556, 555), (561, 562, 563), (564, 555, 565), (556, 369, 557), (261, 566, 567), (567, 517, 345), (568, 557, 569), (547, 483, 484), (366, 566, 261), (570, 569, 571), (570, 571, 567), (572, 573, 524), (557, 369, 560), (369, 349, 367), (574, 560, 368), (571, 557, 560), (575, 574, 368), (575, 560, 574), (576, 577, 578), (571, 560, 575), (571, 517, 567), (571, 575, 579), (580, 570, 567), (569, 557, 571), (580, 569, 570), (568, 513, 557), (580, 568, 569), (511, 566, 512), (580, 511, 568), (564, 366, 363), (580, 566, 511), (580, 567, 566), (513, 512, 581), (582, 366, 564), (557, 513, 565), (568, 511, 513), (566, 581, 512), (566, 366, 581), (557, 565, 555), (513, 581, 582), (513, 582, 564), (581, 366, 582), (555, 564, 363), (565, 513, 564), (480, 440, 461), (483, 561, 441), (399, 443, 351), (583, 396, 393), (351, 443, 558), (462, 440, 439), (399, 396, 443), (399, 397, 396), (559, 349, 558), (349, 351, 558), (584, 559, 583), (558, 443, 442), (396, 583, 442), (483, 440, 480), (470, 462, 439), (559, 442, 583), (585, 584, 583), (586, 441, 587), (393, 585, 583), (393, 470, 439), (585, 439, 584), (585, 393, 439), (559, 586, 349), (559, 584, 586), (349, 586, 367), (584, 439, 441), (563, 441, 561), (586, 584, 441), (440, 483, 441), (550, 522, 531), (546, 561, 483), (588, 368, 367), (526, 562, 561), (575, 368, 589), (546, 526, 561), (563, 578, 590), (591, 572, 592), (577, 575, 578), (593, 577, 576), (579, 575, 577), (562, 594, 578), (525, 593, 576), (525, 594, 526), (594, 576, 578), (526, 594, 562), (525, 576, 594), (595, 596, 587), (578, 575, 590), (597, 588, 367), (589, 368, 588), (586, 597, 367), (598, 599, 590), (578, 563, 562), (600, 601, 588), (587, 602, 603), (441, 563, 602), (604, 600, 588), (590, 575, 589), (597, 604, 588), (599, 602, 563), (597, 605, 604), (597, 586, 605), (599, 598, 606), (590, 589, 607), (595, 600, 596), (604, 605, 596), (604, 596, 600), (605, 587, 596), (601, 595, 606), (595, 587, 603), (602, 599, 603), (563, 590, 599), (586, 587, 605), (441, 602, 587), (607, 598, 590), (606, 595, 603), (589, 601, 607), (589, 588, 601), (599, 606, 603), (601, 600, 595), (607, 606, 598), (607, 601, 606), (593, 579, 577), (517, 571, 579), (610, 579, 593), (572, 546, 545), (524, 526, 546), (572, 524, 546), (532, 516, 523), (609, 611, 523), (612, 525, 524), (483, 547, 546), (484, 499, 545), (579, 610, 517), (261, 345, 247), (593, 612, 613), (593, 525, 612), (484, 545, 547), (550, 614, 592), (545, 550, 592), (610, 593, 613), (612, 573, 613), (573, 612, 524), (499, 550, 545), (531, 528, 615), (610, 548, 517), (610, 613, 548), (531, 614, 550), (528, 532, 615), (616, 617, 618), (618, 531, 615), (613, 573, 548), (619, 620, 345), (545, 592, 572), (621, 622, 623), (548, 518, 517), (591, 592, 614), (567, 345, 261), (624, 549, 625), (626, 625, 627), (549, 548, 573), (617, 628, 629), (628, 572, 591), (608, 630, 631), (632, 624, 626), (633, 346, 345), (627, 625, 573), (549, 573, 625), (518, 624, 632), (518, 549, 624), (614, 618, 591), (614, 531, 618), (624, 625, 626), (573, 572, 628), (615, 616, 618), (623, 573, 634), (518, 632, 345), (626, 635, 636), (632, 619, 345), (620, 633, 345), (632, 626, 636), (627, 623, 622), (621, 623, 634), (627, 573, 623), (621, 637, 622), (626, 627, 635), (617, 621, 634), (635, 627, 622), (632, 620, 619), (636, 633, 620), (638, 636, 635), (620, 632, 636), (532, 523, 615), (622, 637, 635), (639, 611, 608), (611, 615, 523), (615, 611, 640), (608, 631, 639), (628, 617, 634), (641, 642, 639), (616, 643, 617), (640, 644, 615), (617, 643, 621), (640, 611, 639), (636, 638, 633), (644, 646, 616), (647, 630, 648), (649, 643, 616), (639, 631, 650), (639, 650, 641), (642, 640, 639), (651, 644, 640), (652, 653, 654), (649, 655, 643), (615, 644, 616), (646, 649, 616), (573, 628, 634), (629, 618, 617), (591, 629, 628), (591, 618, 629), (651, 646, 644), (656, 641, 650), (657, 642, 658), (659, 621, 643), (658, 642, 660), (651, 640, 642), (661, 662, 663), (638, 635, 637), (663, 662, 664), (665, 664, 633), (666, 667, 638), (638, 665, 633), (664, 346, 633), (652, 654, 655), (637, 659, 654), (655, 659, 643), (637, 621, 659), (652, 655, 649), (654, 659, 655), (638, 663, 665), (668, 669, 670), (671, 660, 642), (672, 673, 674), (675, 657, 652), (658, 654, 653), (651, 657, 646), (651, 642, 657), (665, 663, 664), (676, 677, 678), (646, 675, 649), (657, 653, 652), (649, 675, 652), (646, 657, 675), (637, 654, 679), (679, 654, 658), (667, 661, 663), (680, 660, 673), (657, 658, 653), (680, 661, 667), (638, 667, 663), (638, 637, 679), (660, 679, 658), (666, 638, 679), (660, 680, 679), (680, 667, 666), (679, 680, 666), (660, 671, 673), (672, 680, 673), (681, 656, 682), (672, 674, 683), (661, 672, 662), (661, 680, 672), (642, 684, 671), (642, 641, 684), (684, 656, 671), (684, 641, 656), (608, 611, 609), (487, 502, 523), (631, 682, 650), (677, 682, 645), (686, 677, 676), (647, 648, 685), (687, 688, 689), (645, 682, 631), (645, 631, 630), (650, 682, 656), (677, 686, 690), (678, 677, 645), (681, 671, 656), (691, 692, 671), (693, 346, 683), (668, 670, 694), (696, 697, 695), (696, 676, 697), (261, 247, 3), (698, 674, 673), (662, 672, 683), (692, 698, 673), (683, 674, 698), (662, 346, 664), (699, 700, 701), (676, 696, 702), (692, 673, 671), (690, 686, 691), (687, 703, 688), (681, 704, 691), (682, 677, 690), (692, 693, 698), (346, 662, 683), (705, 686, 703), (706, 689, 688), (676, 702, 686), (696, 695, 707), (698, 693, 683), (708, 702, 707), (696, 707, 702), (709, 710, 694), (702, 708, 686), (688, 703, 708), (693, 711, 346), (712, 700, 713), (711, 714, 346), (715, 689, 706), (693, 689, 711), (693, 692, 689), (711, 689, 715), (716, 715, 706), (703, 686, 708), (707, 710, 708), (689, 692, 687), (704, 681, 682), (691, 671, 681), (690, 704, 682), (690, 691, 704), (708, 716, 688), (715, 714, 711), (691, 705, 692), (705, 703, 687), (692, 705, 687), (691, 686, 705), (688, 716, 706), (716, 717, 715), (710, 716, 708), (709, 717, 716), (695, 694, 707), (670, 669, 718), (718, 709, 694), (716, 710, 709), (715, 712, 714), (707, 694, 710), (719, 717, 718), (712, 715, 717), (719, 718, 669), (717, 709, 718), (694, 670, 718), (717, 719, 712), (719, 700, 712), (714, 712, 713), (713, 721, 346), (719, 720, 700), (720, 701, 700), (699, 722, 723), (714, 713, 346), (721, 247, 346), (722, 721, 713), (725, 247, 721), (725, 722, 724), (713, 723, 722), (713, 700, 723), (723, 700, 699), (722, 725, 721), (724, 247, 725), (726, 727, 728), (724, 726, 247), (726, 728, 247)])
me_dotss.materials.append(mat_material)
me_dotss.use_remesh_preserve_volume = False
me_dotss.use_remesh_preserve_attributes = False
me_dotss.use_mirror_vertex_groups = False
me_dotss.update()

# ---- objects
ob_area = bpy.data.objects.new('Area', light_area)
ob_point = bpy.data.objects.new('Point', light_point_001)
ob_outerring = bpy.data.objects.new('OuterRing', me_cylinder_002)
ob_innerring = bpy.data.objects.new('InnerRing', me_cylinder_001)
ob_sphere = bpy.data.objects.new('Sphere', me_sphere)
ob_dotss = bpy.data.objects.new('Dotss', me_dotss)
ob_camera = bpy.data.objects.new('Camera', cam_camera)

# ---- transforms, parenting, visibility, modifiers, constraints
ob_area.location = (5.025, -6.992, 15.07)
ob_area.rotation_euler = (3.579, 2.855, 3.201)
ob_area.scale = (80.05, 80.05, 80.05)
ob_area.lineart.crease_threshold = 0.0
ob_point.location = (2.409, 1.471, 2.186)
ob_point.lineart.crease_threshold = 0.0
ob_outerring.location = (2.409, 1.471, 2.186)
ob_outerring.rotation_euler = (-2.209, 3.142, -9.612e-08)
ob_outerring.scale = (0.727, 0.727, 0.07087)
ob_outerring.lineart.crease_threshold = 0.0
ob_innerring.location = (2.409, 1.471, 2.186)
ob_innerring.rotation_euler = (-0.0, 3.779, 0.0)
ob_innerring.scale = (0.5446, 0.5446, 0.05309)
ob_innerring.lineart.crease_threshold = 0.0
ob_sphere.location = (2.409, 1.471, 2.186)
ob_sphere.scale = (0.1403, 0.1403, 0.1403)
ob_sphere.lineart.crease_threshold = 0.0
ob_dotss.location = (-0.7489, 1.259, 0.4474)
ob_dotss.scale = (5.564, 5.564, 2.842)
ob_dotss.lineart.crease_threshold = 0.0
ob_camera.location = (-8.844, -7.565, 4.178)
ob_camera.rotation_euler = (1.24, 0.01049, -0.5932)
ob_camera.scale = (1.0, 1.0, 1.0)
ob_camera.lock_rotations_4d = False
ob_camera.empty_display_type = 'ARROWS'
ob_camera.color = (0.0, 0.0, 0.0, 0.0)
ob_camera.display_type = 'WIRE'
ob_camera.lineart.crease_threshold = 0.0

# ---- collection membership
col_collection_1.objects.link(ob_area)
col_collection_1.objects.link(ob_point)
col_collection_1.objects.link(ob_outerring)
col_collection_1.objects.link(ob_innerring)
col_collection_1.objects.link(ob_sphere)
col_collection_1.objects.link(ob_dotss)
col_collection_1.objects.link(ob_camera)

# ---- scene / render settings (as saved in the file)
scene.camera = ob_camera
scene.frame_start = 0; scene.frame_end = 60; scene.frame_set(21)
scene.render.engine = 'CYCLES'
scene.render.image_settings.file_format = 'FFMPEG'
scene.render.image_settings.color_mode = 'RGB'
scene.render.resolution_percentage = 50
scene.render.fps = 30
scene.render.dither_intensity = 0.0
scene.cycles.use_denoising = False
scene.cycles.samples = 1024
scene.cycles.sampling_pattern = 'TABULATED_SOBOL'
scene.cycles.use_adaptive_sampling = False
scene.cycles.use_light_tree = False
scene.cycles.blur_glossy = 0.0
scene.cycles.sample_clamp_indirect = 0.0
scene.view_settings.view_transform = 'Standard'
bpy.context.view_layer.update()
